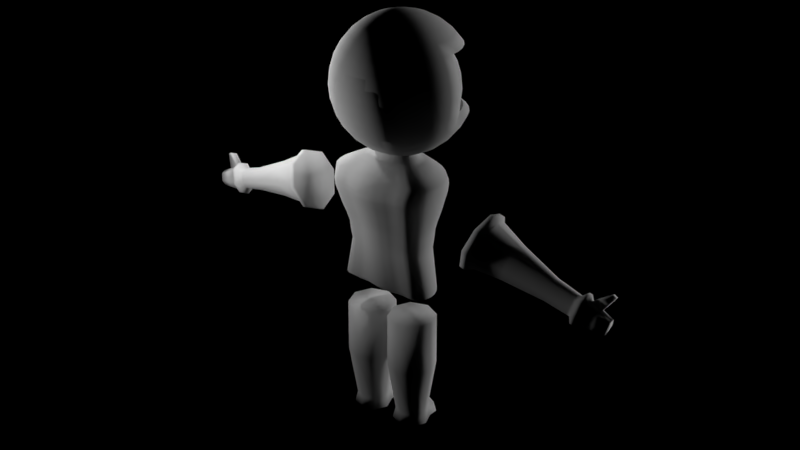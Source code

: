# Source: doge2.blend  (saved by Blender 2.79.0; exported with 4.5.12 LTS)
import bpy
from mathutils import Matrix  # noqa: F401  (used for matrix-valued properties, if any)

bpy.ops.wm.read_factory_settings(use_empty=True)
scene = bpy.context.scene
scene.name = 'Scene'

# ---- collections
col_collection_1 = bpy.data.collections.new('Collection 1'); scene.collection.children.link(col_collection_1)

# ---- lights
light_point_001 = bpy.data.lights.new('Point.001', 'POINT')
light_point_001.transmission_factor = 0.0
light_point_001.energy = 100.0
light_point_001.shadow_buffer_clip_start = 0.5
light_point_001.shadow_soft_size = 0.1
light_point_001.shadow_maximum_resolution = 0.006
light_point_001.use_absolute_resolution = True
light_point = bpy.data.lights.new('Point', 'POINT')
light_point.transmission_factor = 0.0
light_point.energy = 100.0
light_point.shadow_buffer_clip_start = 0.5
light_point.shadow_soft_size = 0.1
light_point.shadow_maximum_resolution = 0.006
light_point.use_absolute_resolution = True
light_sun = bpy.data.lights.new('Sun', 'SUN')
light_sun.transmission_factor = 0.0
light_sun.angle = 0.1993
light_sun.energy = 1.0
light_sun.shadow_buffer_clip_start = 0.5
light_sun.shadow_soft_size = 0.1
light_sun.shadow_cascade_max_distance = 1000.0

# ---- meshes
me_sphere_002 = bpy.data.meshes.new('Sphere.002')
me_sphere_002.from_pydata([(2.387e-08, -2.968e-07, -0.7429), (0.02827, 0.1421, 0.7286), (0.05546, 0.2788, 0.6863), (0.08052, 0.4048, 0.6177), (0.1025, 0.5152, 0.5253), (0.1205, 0.6058, 0.4127), (0.1339, 0.6731, 0.2843), (0.1421, 0.7146, 0.1449), (0.1449, 0.7286, 5.559e-08), (0.1421, 0.7146, -0.1449), (0.1339, 0.6731, -0.2843), (0.1205, 0.6058, -0.4127), (0.1025, 0.5152, -0.5253), (0.08052, 0.4048, -0.6177), (0.05546, 0.2788, -0.6863), (0.02827, 0.1421, -0.7286), (0.05546, 0.1339, 0.7286), (0.1088, 0.2626, 0.6863), (0.1579, 0.3813, 0.6177), (0.201, 0.4853, 0.5253), (0.2364, 0.5707, 0.4127), (0.2626, 0.6341, 0.2843), (0.2788, 0.6731, 0.1449), (0.2843, 0.6863, 5.559e-08), (0.2788, 0.6731, -0.1449), (0.2626, 0.6341, -0.2843), (0.2364, 0.5707, -0.4127), (0.201, 0.4853, -0.5253), (0.1579, 0.3813, -0.6177), (0.1088, 0.2626, -0.6863), (0.05546, 0.1339, -0.7286), (0.08052, 0.1205, 0.7286), (0.1579, 0.2364, 0.6863), (0.2293, 0.3432, 0.6177), (0.2918, 0.4368, 0.5253), (0.3432, 0.5136, 0.4127), (0.3813, 0.5707, 0.2843), (0.4048, 0.6058, 0.1449), (0.4127, 0.6177, 5.559e-08), (0.4048, 0.6058, -0.1449), (0.3813, 0.5707, -0.2843), (0.3432, 0.5136, -0.4127), (0.2918, 0.4368, -0.5253), (0.2293, 0.3432, -0.6177), (0.1579, 0.2364, -0.6863), (0.08052, 0.1205, -0.7286), (0.1025, 0.1025, 0.7286), (0.201, 0.201, 0.6863), (0.2918, 0.2918, 0.6177), (0.3714, 0.3714, 0.5253), (0.4368, 0.4368, 0.4127), (0.4853, 0.4853, 0.2843), (0.5152, 0.5152, 0.1449), (0.5253, 0.5253, 5.559e-08), (0.5152, 0.5152, -0.1449), (0.4853, 0.4853, -0.2843), (0.4368, 0.4368, -0.4127), (0.3714, 0.3714, -0.5253), (0.2918, 0.2918, -0.6177), (0.201, 0.201, -0.6863), (0.1025, 0.1025, -0.7286), (0.1205, 0.08052, 0.7286), (0.2364, 0.1579, 0.6863), (0.3432, 0.2293, 0.6177), (0.4368, 0.2918, 0.5253), (0.5136, 0.3432, 0.4127), (0.5707, 0.3813, 0.2843), (0.6058, 0.4048, 0.1449), (0.6177, 0.4127, 5.559e-08), (0.6058, 0.4048, -0.1449), (0.5707, 0.3813, -0.2843), (0.5136, 0.3432, -0.4127), (0.4368, 0.2918, -0.5253), (0.3432, 0.2293, -0.6177), (0.2364, 0.1579, -0.6863), (0.1205, 0.08052, -0.7286), (0.1339, 0.05546, 0.7286), (0.2626, 0.1088, 0.6863), (0.3813, 0.1579, 0.6177), (0.4853, 0.201, 0.5253), (0.5707, 0.2364, 0.4127), (0.6341, 0.2626, 0.2843), (0.6731, 0.2788, 0.1449), (0.6863, 0.2843, 5.559e-08), (0.6731, 0.2788, -0.1449), (0.6341, 0.2626, -0.2843), (0.5707, 0.2364, -0.4127), (0.4853, 0.201, -0.5253), (0.3813, 0.1579, -0.6177), (0.2626, 0.1088, -0.6863), (0.1339, 0.05546, -0.7286), (0.1421, 0.02827, 0.7286), (0.2788, 0.05546, 0.6863), (0.4048, 0.08052, 0.6177), (0.5152, 0.1025, 0.5253), (0.6058, 0.1205, 0.4127), (0.6731, 0.1339, 0.2843), (0.7146, 0.1421, 0.1449), (0.7286, 0.1449, 5.559e-08), (0.7146, 0.1421, -0.1449), (0.6731, 0.1339, -0.2843), (0.6058, 0.1205, -0.4127), (0.5152, 0.1025, -0.5253), (0.4048, 0.08052, -0.6177), (0.2788, 0.05546, -0.6863), (0.1421, 0.02827, -0.7286), (0.1449, -2.974e-07, 0.7286), (0.2843, -2.918e-07, 0.6863), (0.4127, -2.863e-07, 0.6177), (0.5253, -2.918e-07, 0.5253), (0.6177, -3.029e-07, 0.4127), (0.6863, -2.586e-07, 0.2843), (0.7286, -3.472e-07, 0.1449), (0.7429, -3.361e-07, 5.559e-08), (0.7286, -3.472e-07, -0.1449), (0.6863, -2.254e-07, -0.2843), (0.6177, -3.029e-07, -0.4127), (0.5253, -2.918e-07, -0.5253), (0.4127, -3.084e-07, -0.6177), (0.2843, -2.808e-07, -0.6863), (0.1449, -2.835e-07, -0.7286), (0.1421, -0.02827, 0.7286), (0.2788, -0.05546, 0.6863), (0.4048, -0.08052, 0.6177), (0.5152, -0.1025, 0.5253), (0.6058, -0.1205, 0.4127), (0.6731, -0.1339, 0.2843), (0.7146, -0.1421, 0.1449), (0.7286, -0.1449, 5.559e-08), (0.7146, -0.1421, -0.1449), (0.6731, -0.1339, -0.2843), (0.6058, -0.1205, -0.4127), (0.5152, -0.1025, -0.5253), (0.4048, -0.08052, -0.6177), (0.2788, -0.05546, -0.6863), (0.1421, -0.02827, -0.7286), (0.1339, -0.05546, 0.7286), (0.2626, -0.1088, 0.6863), (0.3813, -0.1579, 0.6177), (0.4853, -0.201, 0.5253), (0.5707, -0.2364, 0.4127), (0.6341, -0.2626, 0.2843), (0.6731, -0.2788, 0.1449), (0.6863, -0.2843, 5.559e-08), (0.6731, -0.2788, -0.1449), (0.6341, -0.2626, -0.2843), (0.5707, -0.2364, -0.4127), (0.4853, -0.201, -0.5253), (0.3813, -0.1579, -0.6177), (0.2626, -0.1088, -0.6863), (0.1339, -0.05546, -0.7286), (0.1205, -0.08052, 0.7286), (0.2364, -0.1579, 0.6863), (0.3432, -0.2293, 0.6177), (0.4368, -0.2918, 0.5253), (0.5136, -0.3432, 0.4127), (0.5707, -0.3813, 0.2843), (0.6058, -0.4048, 0.1449), (0.6177, -0.4127, 5.559e-08), (0.6058, -0.4048, -0.1449), (0.5707, -0.3813, -0.2843), (0.5136, -0.3432, -0.4127), (0.4368, -0.2918, -0.5253), (0.3432, -0.2293, -0.6177), (0.2364, -0.1579, -0.6863), (0.1205, -0.08052, -0.7286), (0.1025, -0.1025, 0.7286), (0.201, -0.201, 0.6863), (0.2918, -0.2918, 0.6177), (0.3714, -0.3714, 0.5253), (0.4368, -0.4368, 0.4127), (0.4853, -0.4853, 0.2843), (0.5152, -0.5152, 0.1449), (0.5253, -0.5253, 5.559e-08), (0.5152, -0.5152, -0.1449), (0.4853, -0.4853, -0.2843), (0.4368, -0.4368, -0.4127), (0.3714, -0.3714, -0.5253), (0.2918, -0.2918, -0.6177), (0.201, -0.201, -0.6863), (0.1025, -0.1025, -0.7286), (0.08052, -0.1205, 0.7286), (0.1579, -0.2364, 0.6863), (0.2293, -0.3432, 0.6177), (0.2918, -0.4368, 0.5253), (0.3432, -0.5136, 0.4127), (0.3813, -0.5707, 0.2843), (0.4048, -0.6058, 0.1449), (0.4127, -0.6177, 5.559e-08), (0.4048, -0.6058, -0.1449), (0.3813, -0.5707, -0.2843), (0.3432, -0.5136, -0.4127), (0.2918, -0.4368, -0.5253), (0.2293, -0.3432, -0.6177), (0.1579, -0.2364, -0.6863), (0.08052, -0.1205, -0.7286), (0.05546, -0.1339, 0.7286), (0.1088, -0.2626, 0.6863), (0.1579, -0.3813, 0.6177), (0.201, -0.4853, 0.5253), (0.2364, -0.5707, 0.4127), (0.2626, -0.6341, 0.2843), (0.2788, -0.6731, 0.1449), (0.2843, -0.6863, 5.559e-08), (0.2788, -0.6731, -0.1449), (0.2626, -0.6341, -0.2843), (0.2364, -0.5707, -0.4127), (0.201, -0.4853, -0.5253), (0.1579, -0.3813, -0.6177), (0.1088, -0.2626, -0.6863), (0.05546, -0.1339, -0.7286), (0.02827, -0.1421, 0.7286), (0.05546, -0.2788, 0.6863), (0.08052, -0.4048, 0.6177), (0.1025, -0.5152, 0.5253), (0.1205, -0.6058, 0.4127), (0.1339, -0.6731, 0.2843), (0.1421, -0.7146, 0.1449), (0.1449, -0.7286, 5.559e-08), (0.1421, -0.7146, -0.1449), (0.1339, -0.6731, -0.2843), (0.1205, -0.6058, -0.4127), (0.1025, -0.5152, -0.5253), (0.08052, -0.4048, -0.6177), (0.05546, -0.2788, -0.6863), (0.02827, -0.1421, -0.7286), (1.851e-08, -0.1449, 0.7286), (5.449e-08, -0.2843, 0.6863), (4.342e-08, -0.4127, 0.6177), (4.676e-09, -0.5253, 0.5253), (-3.96e-08, -0.6177, 0.4127), (7.109e-08, -0.6863, 0.2843), (-3.96e-08, -0.7286, 0.1449), (-5.067e-08, -0.7429, 5.559e-08), (-3.96e-08, -0.7286, -0.1449), (7.109e-08, -0.6863, -0.2843), (-3.96e-08, -0.6177, -0.4127), (4.676e-09, -0.5253, -0.5253), (1.575e-08, -0.4127, -0.6177), (2.682e-08, -0.2843, -0.6863), (2.682e-08, -0.1449, -0.7286), (-0.02827, -0.1421, 0.7286), (-0.05546, -0.2788, 0.6863), (-0.08052, -0.4048, 0.6177), (-0.1025, -0.5152, 0.5253), (-0.1205, -0.6058, 0.4127), (-0.1339, -0.6731, 0.2843), (-0.1421, -0.7146, 0.1449), (-0.1449, -0.7286, 5.559e-08), (-0.1421, -0.7146, -0.1449), (-0.1339, -0.6731, -0.2843), (-0.1205, -0.6058, -0.4127), (-0.1025, -0.5152, -0.5253), (-0.08052, -0.4048, -0.6177), (-0.05546, -0.2788, -0.6863), (-0.02827, -0.1421, -0.7286), (-6.876e-08, -5.204e-07, 0.7429), (-0.05546, -0.1339, 0.7286), (-0.1088, -0.2626, 0.6863), (-0.1579, -0.3813, 0.6177), (-0.201, -0.4853, 0.5253), (-0.2364, -0.5707, 0.4127), (-0.2626, -0.6341, 0.2843), (-0.2788, -0.6731, 0.1449), (-0.2843, -0.6863, 5.559e-08), (-0.2788, -0.6731, -0.1449), (-0.2626, -0.6341, -0.2843), (-0.2364, -0.5707, -0.4127), (-0.201, -0.4853, -0.5253), (-0.1579, -0.3813, -0.6177), (-0.1088, -0.2626, -0.6863), (-0.05546, -0.1339, -0.7286), (-0.08052, -0.1205, 0.7286), (-0.1579, -0.2364, 0.6863), (-0.2293, -0.3432, 0.6177), (-0.2918, -0.4368, 0.5253), (-0.3432, -0.5136, 0.4127), (-0.3813, -0.5707, 0.2843), (-0.4048, -0.6058, 0.1449), (-0.4127, -0.6177, 5.559e-08), (-0.4048, -0.6058, -0.1449), (-0.3813, -0.5707, -0.2843), (-0.3432, -0.5136, -0.4127), (-0.2918, -0.4368, -0.5253), (-0.2293, -0.3432, -0.6177), (-0.1579, -0.2364, -0.6863), (-0.08052, -0.1205, -0.7286), (-0.1025, -0.1025, 0.7286), (-0.201, -0.201, 0.6863), (-0.2918, -0.2918, 0.6177), (-0.3714, -0.3714, 0.5253), (-0.4368, -0.4368, 0.4127), (-0.4853, -0.4853, 0.2843), (-0.5152, -0.5152, 0.1449), (-0.5253, -0.5253, 5.559e-08), (-0.5152, -0.5152, -0.1449), (-0.4853, -0.4853, -0.2843), (-0.4368, -0.4368, -0.4127), (-0.3714, -0.3714, -0.5253), (-0.2918, -0.2918, -0.6177), (-0.201, -0.201, -0.6863), (-0.1025, -0.1025, -0.7286), (-0.1205, -0.08052, 0.7286), (-0.2364, -0.1579, 0.6863), (-0.3432, -0.2293, 0.6177), (-0.4368, -0.2918, 0.5253), (-0.5136, -0.3432, 0.4127), (-0.5707, -0.3813, 0.2843), (-0.6058, -0.4048, 0.1449), (-0.6177, -0.4127, 5.559e-08), (-0.6058, -0.4048, -0.1449), (-0.5707, -0.3813, -0.2843), (-0.5136, -0.3432, -0.4127), (-0.4368, -0.2918, -0.5253), (-0.3432, -0.2293, -0.6177), (-0.2364, -0.1579, -0.6863), (-0.1205, -0.08052, -0.7286), (-0.1339, -0.05546, 0.7286), (-0.2626, -0.1088, 0.6863), (-0.3813, -0.1579, 0.6177), (-0.4853, -0.201, 0.5253), (-0.5707, -0.2364, 0.4127), (-0.6341, -0.2626, 0.2843), (-0.6731, -0.2788, 0.1449), (-0.6863, -0.2843, 5.559e-08), (-0.6731, -0.2788, -0.1449), (-0.6341, -0.2626, -0.2843), (-0.5707, -0.2364, -0.4127), (-0.4853, -0.201, -0.5253), (-0.3813, -0.1579, -0.6177), (-0.2626, -0.1088, -0.6863), (-0.1339, -0.05546, -0.7286), (-0.1421, -0.02827, 0.7286), (-0.2788, -0.05546, 0.6863), (-0.4048, -0.08052, 0.6177), (-0.5152, -0.1025, 0.5253), (-0.6058, -0.1205, 0.4127), (-0.6731, -0.1339, 0.2843), (-0.7146, -0.1421, 0.1449), (-0.7286, -0.1449, 5.559e-08), (-0.7146, -0.1421, -0.1449), (-0.6731, -0.1339, -0.2843), (-0.6058, -0.1205, -0.4127), (-0.5152, -0.1025, -0.5253), (-0.4048, -0.08052, -0.6177), (-0.2788, -0.05546, -0.6863), (-0.1421, -0.02827, -0.7286), (-0.1449, -2.863e-07, 0.7286), (-0.2843, -2.642e-07, 0.6863), (-0.4127, -2.642e-07, 0.6177), (-0.5253, -1.922e-07, 0.5253), (-0.6177, -1.59e-07, 0.4127), (-0.6863, -2.918e-07, 0.2843), (-0.7286, -1.258e-07, 0.1449), (-0.7429, -1.59e-07, 5.559e-08), (-0.7286, -1.258e-07, -0.1449), (-0.6863, -2.918e-07, -0.2843), (-0.6177, -1.59e-07, -0.4127), (-0.5253, -1.922e-07, -0.5253), (-0.4127, -2.476e-07, -0.6177), (-0.2843, -2.42e-07, -0.6863), (-0.1449, -2.891e-07, -0.7286), (-0.1421, 0.02827, 0.7286), (-0.2788, 0.05546, 0.6863), (-0.4048, 0.08052, 0.6177), (-0.5152, 0.1025, 0.5253), (-0.6058, 0.1205, 0.4127), (-0.6731, 0.1339, 0.2843), (-0.7146, 0.1421, 0.1449), (-0.7286, 0.1449, 5.559e-08), (-0.7146, 0.1421, -0.1449), (-0.6731, 0.1339, -0.2843), (-0.6058, 0.1205, -0.4127), (-0.5152, 0.1025, -0.5253), (-0.4048, 0.08052, -0.6177), (-0.2788, 0.05546, -0.6863), (-0.1421, 0.02827, -0.7286), (-0.1339, 0.05546, 0.7286), (-0.2626, 0.1088, 0.6863), (-0.3813, 0.1579, 0.6177), (-0.4853, 0.201, 0.5253), (-0.5707, 0.2364, 0.4127), (-0.6341, 0.2626, 0.2843), (-0.6731, 0.2788, 0.1449), (-0.6863, 0.2843, 5.559e-08), (-0.6731, 0.2788, -0.1449), (-0.6341, 0.2626, -0.2843), (-0.5707, 0.2364, -0.4127), (-0.4853, 0.201, -0.5253), (-0.3813, 0.1579, -0.6177), (-0.2626, 0.1088, -0.6863), (-0.1339, 0.05546, -0.7286), (-0.1205, 0.08052, 0.7286), (-0.2364, 0.1579, 0.6863), (-0.3432, 0.2293, 0.6177), (-0.4368, 0.2918, 0.5253), (-0.5136, 0.3432, 0.4127), (-0.5707, 0.3813, 0.2843), (-0.6058, 0.4048, 0.1449), (-0.6177, 0.4127, 5.559e-08), (-0.6058, 0.4048, -0.1449), (-0.5707, 0.3813, -0.2843), (-0.5136, 0.3432, -0.4127), (-0.4368, 0.2918, -0.5253), (-0.3432, 0.2293, -0.6177), (-0.2364, 0.1579, -0.6863), (-0.1205, 0.08052, -0.7286), (-0.1025, 0.1025, 0.7286), (-0.201, 0.201, 0.6863), (-0.2918, 0.2918, 0.6177), (-0.3714, 0.3714, 0.5253), (-0.4368, 0.4368, 0.4127), (-0.4853, 0.4853, 0.2843), (-0.5152, 0.5152, 0.1449), (-0.5253, 0.5253, 5.559e-08), (-0.5152, 0.5152, -0.1449), (-0.4853, 0.4853, -0.2843), (-0.4368, 0.4368, -0.4127), (-0.3714, 0.3714, -0.5253), (-0.2918, 0.2918, -0.6177), (-0.201, 0.201, -0.6863), (-0.1025, 0.1025, -0.7286), (-0.08052, 0.1205, 0.7286), (-0.1579, 0.2364, 0.6863), (-0.2293, 0.3432, 0.6177), (-0.2918, 0.4368, 0.5253), (-0.3432, 0.5136, 0.4127), (-0.3813, 0.5707, 0.2843), (-0.4048, 0.6058, 0.1449), (-0.4127, 0.6177, 5.559e-08), (-0.4048, 0.6058, -0.1449), (-0.3813, 0.5707, -0.2843), (-0.3432, 0.5136, -0.4127), (-0.2918, 0.4368, -0.5253), (-0.2293, 0.3432, -0.6177), (-0.1579, 0.2364, -0.6863), (-0.08052, 0.1205, -0.7286), (-0.05546, 0.1339, 0.7286), (-0.1088, 0.2626, 0.6863), (-0.1579, 0.3813, 0.6177), (-0.201, 0.4853, 0.5253), (-0.2364, 0.5707, 0.4127), (-0.2626, 0.6341, 0.2843), (-0.2788, 0.6731, 0.1449), (-0.2843, 0.6863, 5.559e-08), (-0.2788, 0.6731, -0.1449), (-0.2626, 0.6341, -0.2843), (-0.2364, 0.5707, -0.4127), (-0.201, 0.4853, -0.5253), (-0.1579, 0.3813, -0.6177), (-0.1088, 0.2626, -0.6863), (-0.05546, 0.1339, -0.7286), (-0.02827, 0.1421, 0.7286), (-0.05546, 0.2788, 0.6863), (-0.08052, 0.4048, 0.6177), (-0.1025, 0.5152, 0.5253), (-0.1205, 0.6058, 0.4127), (-0.1339, 0.6731, 0.2843), (-0.1421, 0.7146, 0.1449), (-0.1449, 0.7286, 5.559e-08), (-0.1421, 0.7146, -0.1449), (-0.1339, 0.6731, -0.2843), (-0.1205, 0.6058, -0.4127), (-0.1025, 0.5152, -0.5253), (-0.08052, 0.4048, -0.6177), (-0.05546, 0.2788, -0.6863), (-0.02827, 0.1421, -0.7286), (5.172e-08, 0.1449, 0.7286), (8.216e-08, 0.2843, 0.6863), (1.043e-07, 0.4127, 0.6177), (1.375e-07, 0.5253, 0.5253), (2.261e-07, 0.6177, 0.4127), (7.109e-08, 0.6863, 0.2843), (2.15e-07, 0.7286, 0.1449), (2.261e-07, 0.7429, 5.559e-08), (2.15e-07, 0.7286, -0.1449), (7.109e-08, 0.6863, -0.2843), (2.261e-07, 0.6177, -0.4127), (1.375e-07, 0.5253, -0.5253), (1.154e-07, 0.4127, -0.6177), (8.216e-08, 0.2843, -0.6863), (3.512e-08, 0.1449, -0.7286)], [], [(481, 480, 14, 15), (474, 473, 7, 8), (467, 256, 1), (0, 481, 15), (475, 474, 8, 9), (468, 467, 1, 2), (476, 475, 9, 10), (469, 468, 2, 3), (477, 476, 10, 11), (470, 469, 3, 4), (478, 477, 11, 12), (471, 470, 4, 5), (479, 478, 12, 13), (472, 471, 5, 6), (480, 479, 13, 14), (473, 472, 6, 7), (6, 5, 20, 21), (14, 13, 28, 29), (7, 6, 21, 22), (15, 14, 29, 30), (8, 7, 22, 23), (1, 256, 16), (0, 15, 30), (9, 8, 23, 24), (2, 1, 16, 17), (10, 9, 24, 25), (3, 2, 17, 18), (11, 10, 25, 26), (4, 3, 18, 19), (12, 11, 26, 27), (5, 4, 19, 20), (13, 12, 27, 28), (25, 24, 39, 40), (18, 17, 32, 33), (26, 25, 40, 41), (19, 18, 33, 34), (27, 26, 41, 42), (20, 19, 34, 35), (28, 27, 42, 43), (21, 20, 35, 36), (29, 28, 43, 44), (22, 21, 36, 37), (30, 29, 44, 45), (23, 22, 37, 38), (16, 256, 31), (0, 30, 45), (24, 23, 38, 39), (17, 16, 31, 32), (44, 43, 58, 59), (37, 36, 51, 52), (45, 44, 59, 60), (38, 37, 52, 53), (31, 256, 46), (0, 45, 60), (39, 38, 53, 54), (32, 31, 46, 47), (40, 39, 54, 55), (33, 32, 47, 48), (41, 40, 55, 56), (34, 33, 48, 49), (42, 41, 56, 57), (35, 34, 49, 50), (43, 42, 57, 58), (36, 35, 50, 51), (56, 55, 70, 71), (49, 48, 63, 64), (57, 56, 71, 72), (50, 49, 64, 65), (58, 57, 72, 73), (51, 50, 65, 66), (59, 58, 73, 74), (52, 51, 66, 67), (60, 59, 74, 75), (53, 52, 67, 68), (46, 256, 61), (0, 60, 75), (54, 53, 68, 69), (47, 46, 61, 62), (55, 54, 69, 70), (48, 47, 62, 63), (75, 74, 89, 90), (68, 67, 82, 83), (61, 256, 76), (0, 75, 90), (69, 68, 83, 84), (62, 61, 76, 77), (70, 69, 84, 85), (63, 62, 77, 78), (71, 70, 85, 86), (64, 63, 78, 79), (72, 71, 86, 87), (65, 64, 79, 80), (73, 72, 87, 88), (66, 65, 80, 81), (74, 73, 88, 89), (67, 66, 81, 82), (79, 78, 93, 94), (87, 86, 101, 102), (80, 79, 94, 95), (88, 87, 102, 103), (81, 80, 95, 96), (89, 88, 103, 104), (82, 81, 96, 97), (90, 89, 104, 105), (83, 82, 97, 98), (76, 256, 91), (0, 90, 105), (84, 83, 98, 99), (77, 76, 91, 92), (85, 84, 99, 100), (78, 77, 92, 93), (86, 85, 100, 101), (98, 97, 112, 113), (91, 256, 106), (0, 105, 120), (99, 98, 113, 114), (92, 91, 106, 107), (100, 99, 114, 115), (93, 92, 107, 108), (101, 100, 115, 116), (94, 93, 108, 109), (102, 101, 116, 117), (95, 94, 109, 110), (103, 102, 117, 118), (96, 95, 110, 111), (104, 103, 118, 119), (97, 96, 111, 112), (105, 104, 119, 120), (117, 116, 131, 132), (110, 109, 124, 125), (118, 117, 132, 133), (111, 110, 125, 126), (119, 118, 133, 134), (112, 111, 126, 127), (120, 119, 134, 135), (113, 112, 127, 128), (106, 256, 121), (0, 120, 135), (114, 113, 128, 129), (107, 106, 121, 122), (115, 114, 129, 130), (108, 107, 122, 123), (116, 115, 130, 131), (109, 108, 123, 124), (121, 256, 136), (0, 135, 150), (129, 128, 143, 144), (122, 121, 136, 137), (130, 129, 144, 145), (123, 122, 137, 138), (131, 130, 145, 146), (124, 123, 138, 139), (132, 131, 146, 147), (125, 124, 139, 140), (133, 132, 147, 148), (126, 125, 140, 141), (134, 133, 148, 149), (127, 126, 141, 142), (135, 134, 149, 150), (128, 127, 142, 143), (140, 139, 154, 155), (148, 147, 162, 163), (141, 140, 155, 156), (149, 148, 163, 164), (142, 141, 156, 157), (150, 149, 164, 165), (143, 142, 157, 158), (136, 256, 151), (0, 150, 165), (144, 143, 158, 159), (137, 136, 151, 152), (145, 144, 159, 160), (138, 137, 152, 153), (146, 145, 160, 161), (139, 138, 153, 154), (147, 146, 161, 162), (159, 158, 173, 174), (152, 151, 166, 167), (160, 159, 174, 175), (153, 152, 167, 168), (161, 160, 175, 176), (154, 153, 168, 169), (162, 161, 176, 177), (155, 154, 169, 170), (163, 162, 177, 178), (156, 155, 170, 171), (164, 163, 178, 179), (157, 156, 171, 172), (165, 164, 179, 180), (158, 157, 172, 173), (151, 256, 166), (0, 165, 180), (178, 177, 192, 193), (171, 170, 185, 186), (179, 178, 193, 194), (172, 171, 186, 187), (180, 179, 194, 195), (173, 172, 187, 188), (166, 256, 181), (0, 180, 195), (174, 173, 188, 189), (167, 166, 181, 182), (175, 174, 189, 190), (168, 167, 182, 183), (176, 175, 190, 191), (169, 168, 183, 184), (177, 176, 191, 192), (170, 169, 184, 185), (190, 189, 204, 205), (183, 182, 197, 198), (191, 190, 205, 206), (184, 183, 198, 199), (192, 191, 206, 207), (185, 184, 199, 200), (193, 192, 207, 208), (186, 185, 200, 201), (194, 193, 208, 209), (187, 186, 201, 202), (195, 194, 209, 210), (188, 187, 202, 203), (181, 256, 196), (0, 195, 210), (189, 188, 203, 204), (182, 181, 196, 197), (209, 208, 223, 224), (202, 201, 216, 217), (210, 209, 224, 225), (203, 202, 217, 218), (196, 256, 211), (0, 210, 225), (204, 203, 218, 219), (197, 196, 211, 212), (205, 204, 219, 220), (198, 197, 212, 213), (206, 205, 220, 221), (199, 198, 213, 214), (207, 206, 221, 222), (200, 199, 214, 215), (208, 207, 222, 223), (201, 200, 215, 216), (213, 212, 227, 228), (221, 220, 235, 236), (214, 213, 228, 229), (222, 221, 236, 237), (215, 214, 229, 230), (223, 222, 237, 238), (216, 215, 230, 231), (224, 223, 238, 239), (217, 216, 231, 232), (225, 224, 239, 240), (218, 217, 232, 233), (211, 256, 226), (0, 225, 240), (219, 218, 233, 234), (212, 211, 226, 227), (220, 219, 234, 235), (232, 231, 246, 247), (240, 239, 254, 255), (233, 232, 247, 248), (226, 256, 241), (0, 240, 255), (234, 233, 248, 249), (227, 226, 241, 242), (235, 234, 249, 250), (228, 227, 242, 243), (236, 235, 250, 251), (229, 228, 243, 244), (237, 236, 251, 252), (230, 229, 244, 245), (238, 237, 252, 253), (231, 230, 245, 246), (239, 238, 253, 254), (251, 250, 266, 267), (244, 243, 259, 260), (252, 251, 267, 268), (245, 244, 260, 261), (253, 252, 268, 269), (246, 245, 261, 262), (254, 253, 269, 270), (247, 246, 262, 263), (255, 254, 270, 271), (248, 247, 263, 264), (241, 256, 257), (0, 255, 271), (249, 248, 264, 265), (242, 241, 257, 258), (250, 249, 265, 266), (243, 242, 258, 259), (271, 270, 285, 286), (264, 263, 278, 279), (257, 256, 272), (0, 271, 286), (265, 264, 279, 280), (258, 257, 272, 273), (266, 265, 280, 281), (259, 258, 273, 274), (267, 266, 281, 282), (260, 259, 274, 275), (268, 267, 282, 283), (261, 260, 275, 276), (269, 268, 283, 284), (262, 261, 276, 277), (270, 269, 284, 285), (263, 262, 277, 278), (275, 274, 289, 290), (283, 282, 297, 298), (276, 275, 290, 291), (284, 283, 298, 299), (277, 276, 291, 292), (285, 284, 299, 300), (278, 277, 292, 293), (286, 285, 300, 301), (279, 278, 293, 294), (272, 256, 287), (0, 286, 301), (280, 279, 294, 295), (273, 272, 287, 288), (281, 280, 295, 296), (274, 273, 288, 289), (282, 281, 296, 297), (294, 293, 308, 309), (287, 256, 302), (0, 301, 316), (295, 294, 309, 310), (288, 287, 302, 303), (296, 295, 310, 311), (289, 288, 303, 304), (297, 296, 311, 312), (290, 289, 304, 305), (298, 297, 312, 313), (291, 290, 305, 306), (299, 298, 313, 314), (292, 291, 306, 307), (300, 299, 314, 315), (293, 292, 307, 308), (301, 300, 315, 316), (313, 312, 327, 328), (306, 305, 320, 321), (314, 313, 328, 329), (307, 306, 321, 322), (315, 314, 329, 330), (308, 307, 322, 323), (316, 315, 330, 331), (309, 308, 323, 324), (302, 256, 317), (0, 316, 331), (310, 309, 324, 325), (303, 302, 317, 318), (311, 310, 325, 326), (304, 303, 318, 319), (312, 311, 326, 327), (305, 304, 319, 320), (0, 331, 346), (325, 324, 339, 340), (318, 317, 332, 333), (326, 325, 340, 341), (319, 318, 333, 334), (327, 326, 341, 342), (320, 319, 334, 335), (328, 327, 342, 343), (321, 320, 335, 336), (329, 328, 343, 344), (322, 321, 336, 337), (330, 329, 344, 345), (323, 322, 337, 338), (331, 330, 345, 346), (324, 323, 338, 339), (317, 256, 332), (344, 343, 358, 359), (337, 336, 351, 352), (345, 344, 359, 360), (338, 337, 352, 353), (346, 345, 360, 361), (339, 338, 353, 354), (332, 256, 347), (0, 346, 361), (340, 339, 354, 355), (333, 332, 347, 348), (341, 340, 355, 356), (334, 333, 348, 349), (342, 341, 356, 357), (335, 334, 349, 350), (343, 342, 357, 358), (336, 335, 350, 351), (348, 347, 362, 363), (356, 355, 370, 371), (349, 348, 363, 364), (357, 356, 371, 372), (350, 349, 364, 365), (358, 357, 372, 373), (351, 350, 365, 366), (359, 358, 373, 374), (352, 351, 366, 367), (360, 359, 374, 375), (353, 352, 367, 368), (361, 360, 375, 376), (354, 353, 368, 369), (347, 256, 362), (0, 361, 376), (355, 354, 369, 370), (367, 366, 381, 382), (375, 374, 389, 390), (368, 367, 382, 383), (376, 375, 390, 391), (369, 368, 383, 384), (362, 256, 377), (0, 376, 391), (370, 369, 384, 385), (363, 362, 377, 378), (371, 370, 385, 386), (364, 363, 378, 379), (372, 371, 386, 387), (365, 364, 379, 380), (373, 372, 387, 388), (366, 365, 380, 381), (374, 373, 388, 389), (386, 385, 400, 401), (379, 378, 393, 394), (387, 386, 401, 402), (380, 379, 394, 395), (388, 387, 402, 403), (381, 380, 395, 396), (389, 388, 403, 404), (382, 381, 396, 397), (390, 389, 404, 405), (383, 382, 397, 398), (391, 390, 405, 406), (384, 383, 398, 399), (377, 256, 392), (0, 391, 406), (385, 384, 399, 400), (378, 377, 392, 393), (405, 404, 419, 420), (398, 397, 412, 413), (406, 405, 420, 421), (399, 398, 413, 414), (392, 256, 407), (0, 406, 421), (400, 399, 414, 415), (393, 392, 407, 408), (401, 400, 415, 416), (394, 393, 408, 409), (402, 401, 416, 417), (395, 394, 409, 410), (403, 402, 417, 418), (396, 395, 410, 411), (404, 403, 418, 419), (397, 396, 411, 412), (409, 408, 423, 424), (417, 416, 431, 432), (410, 409, 424, 425), (418, 417, 432, 433), (411, 410, 425, 426), (419, 418, 433, 434), (412, 411, 426, 427), (420, 419, 434, 435), (413, 412, 427, 428), (421, 420, 435, 436), (414, 413, 428, 429), (407, 256, 422), (0, 421, 436), (415, 414, 429, 430), (408, 407, 422, 423), (416, 415, 430, 431), (428, 427, 442, 443), (436, 435, 450, 451), (429, 428, 443, 444), (422, 256, 437), (0, 436, 451), (430, 429, 444, 445), (423, 422, 437, 438), (431, 430, 445, 446), (424, 423, 438, 439), (432, 431, 446, 447), (425, 424, 439, 440), (433, 432, 447, 448), (426, 425, 440, 441), (434, 433, 448, 449), (427, 426, 441, 442), (435, 434, 449, 450), (447, 446, 461, 462), (440, 439, 454, 455), (448, 447, 462, 463), (441, 440, 455, 456), (449, 448, 463, 464), (442, 441, 456, 457), (450, 449, 464, 465), (443, 442, 457, 458), (451, 450, 465, 466), (444, 443, 458, 459), (437, 256, 452), (0, 451, 466), (445, 444, 459, 460), (438, 437, 452, 453), (446, 445, 460, 461), (439, 438, 453, 454), (466, 465, 480, 481), (459, 458, 473, 474), (452, 256, 467), (0, 466, 481), (460, 459, 474, 475), (453, 452, 467, 468), (461, 460, 475, 476), (454, 453, 468, 469), (462, 461, 476, 477), (455, 454, 469, 470), (463, 462, 477, 478), (456, 455, 470, 471), (464, 463, 478, 479), (457, 456, 471, 472), (465, 464, 479, 480), (458, 457, 472, 473)])
me_sphere_002.polygons.foreach_set('use_smooth', [True] * 512)
me_sphere_002.use_remesh_preserve_volume = False
me_sphere_002.use_remesh_preserve_attributes = False
me_sphere_002.use_mirror_vertex_groups = False
me_sphere_002.update()
me_sphere_001 = bpy.data.meshes.new('Sphere.001')
me_sphere_001.from_pydata([(5.714e-09, 0.2071, -1.074), (-0.06868, 0.2596, 0.8872), (0.0791, 0.3848, 0.7391), (0.1362, 0.5541, 0.592), (0.1368, 0.6599, 0.4458), (0.1365, 0.6588, 0.3397), (0.1284, 0.6194, 0.2471), (0.1205, 0.5816, 0.1197), (0.1119, 0.5399, -0.0145), (0.1054, 0.5087, -0.1405), (0.1032, 0.4982, -0.2614), (0.09968, 0.481, -0.3898), (0.1216, 0.4497, -0.8822), (0.09551, 0.4037, -0.9677), (0.06579, 0.3602, -1.028), (0.03354, 0.3013, -1.063), (6.953e-08, 0.335, 0.7398), (0.1552, 0.3632, 0.739), (0.2672, 0.522, 0.5912), (0.2676, 0.6201, 0.4464), (0.2664, 0.6172, 0.3417), (0.2512, 0.582, 0.2485), (0.2364, 0.5478, 0.1197), (0.2195, 0.5086, -0.0145), (0.2068, 0.4792, -0.1405), (0.2025, 0.4693, -0.2614), (0.1956, 0.4532, -0.3899), (0.2384, 0.4151, -0.8834), (0.1873, 0.3679, -0.9696), (0.129, 0.3343, -1.029), (0.06579, 0.29, -1.063), (-0.06688, 0.3297, 0.7399), (0.2253, 0.3275, 0.7388), (0.3878, 0.4698, 0.5902), (0.3871, 0.556, 0.4473), (0.3836, 0.551, 0.3445), (0.3637, 0.5224, 0.2499), (0.3432, 0.4929, 0.1198), (0.3186, 0.4577, -0.0145), (0.3002, 0.4312, -0.1405), (0.2941, 0.4224, -0.2615), (0.2841, 0.4081, -0.39), (0.3462, 0.3691, -0.884), (0.272, 0.3169, -0.9719), (0.1873, 0.2951, -1.031), (0.09551, 0.2722, -1.064), (-0.1312, 0.3121, 0.7398), (0.2867, 0.2792, 0.7385), (0.4936, 0.3995, 0.589), (0.4906, 0.4709, 0.4483), (0.4843, 0.4649, 0.3473), (0.4615, 0.4429, 0.2515), (0.4367, 0.4191, 0.12), (0.4056, 0.3893, -0.01449), (0.3821, 0.3667, -0.1405), (0.3743, 0.3593, -0.2615), (0.3618, 0.3473, -0.3902), (0.4406, 0.3126, -0.8842), (0.3462, 0.2598, -0.9736), (0.2384, 0.2494, -1.033), (0.1216, 0.2495, -1.065), (-0.1904, 0.2831, 0.7397), (0.3371, 0.2217, 0.7385), (0.5805, 0.3139, 0.5878), (0.5745, 0.3684, 0.4494), (0.564, 0.3617, 0.3507), (0.541, 0.347, 0.2531), (0.5134, 0.3292, 0.1201), (0.4769, 0.3058, -0.01449), (0.4493, 0.2881, -0.1405), (0.4403, 0.2823, -0.2615), (0.4257, 0.273, -0.3903), (0.5181, 0.2455, -0.8842), (0.407, 0.2019, -0.9743), (0.2804, 0.2024, -1.035), (0.1429, 0.2243, -1.066), (-0.2424, 0.2441, 0.7395), (0.3746, 0.1571, 0.7386), (0.645, 0.2162, 0.5869), (0.6361, 0.2529, 0.4502), (0.6217, 0.2472, 0.3534), (0.5999, 0.2385, 0.2542), (0.5703, 0.2267, 0.1202), (0.5299, 0.2107, -0.01449), (0.4992, 0.1985, -0.1405), (0.4892, 0.1945, -0.2615), (0.4732, 0.1881, -0.3904), (0.5757, 0.1691, -0.8842), (0.4523, 0.1403, -0.9744), (0.3115, 0.1595, -1.035), (0.1588, 0.2, -1.066), (-0.285, 0.1987, 0.7397), (0.3977, 0.09157, 0.7393), (0.6847, 0.1102, 0.5863), (0.6737, 0.1286, 0.4508), (0.6568, 0.1254, 0.3551), (0.6364, 0.1215, 0.2546), (0.6054, 0.1156, 0.1203), (0.5626, 0.1074, -0.01449), (0.53, 0.1012, -0.1405), (0.5194, 0.09922, -0.2615), (0.5025, 0.09635, -0.3905), (0.6111, 0.08623, -0.8842), (0.4801, 0.07781, -0.9741), (0.3307, 0.1166, -1.035), (0.1686, 0.1817, -1.066), (-0.3167, 0.1483, 0.7402), (0.4055, 0.0296, 0.741), (0.6981, -3.055e-07, 0.5861), (0.6863, -3.055e-07, 0.451), (0.6685, -3.204e-07, 0.3556), (0.6487, -2.757e-07, 0.2547), (0.6172, -3.427e-07, 0.1203), (0.5736, 0.0001349, -0.01447), (0.5404, 0.001102, -0.1403), (0.5296, 0.001597, -0.2613), (0.5124, 0.002557, -0.3903), (0.6231, 0.0006536, -0.8841), (0.4896, 0.01731, -0.9733), (0.3372, 0.0815, -1.033), (0.1719, 0.1638, -1.065), (-0.3362, 0.09863, 0.7415), (0.3977, -0.02421, 0.7437), (0.6847, -0.1102, 0.5863), (0.6737, -0.1286, 0.4508), (0.6568, -0.1254, 0.3551), (0.6364, -0.1214, 0.2546), (0.6054, -0.1148, 0.1204), (0.5626, -0.1047, -0.01417), (0.53, -0.09574, -0.1398), (0.5194, -0.09208, -0.2607), (0.5025, -0.0855, -0.3893), (0.6111, -0.08326, -0.8839), (0.4801, -0.03372, -0.9712), (0.3307, 0.05231, -1.031), (0.1686, 0.1475, -1.064), (-0.3428, 0.05272, 0.7436), (0.3746, -0.06716, 0.7475), (0.645, -0.2131, 0.5873), (0.6361, -0.2495, 0.4506), (0.6217, -0.2444, 0.3538), (0.5999, -0.2339, 0.2548), (0.5703, -0.2174, 0.1213), (0.5299, -0.1918, -0.01221), (0.4992, -0.1703, -0.137), (0.4892, -0.1629, -0.2577), (0.4732, -0.1508, -0.3859), (0.5757, -0.1498, -0.8819), (0.4523, -0.07074, -0.9678), (0.3115, 0.03, -1.028), (0.1588, 0.1333, -1.063), (-0.3362, 0.01267, 0.7467), (0.3371, -0.09797, 0.7522), (0.5805, -0.2803, 0.5919), (0.5745, -0.3331, 0.4537), (0.564, -0.3303, 0.3545), (0.541, -0.3081, 0.2578), (0.5134, -0.2808, 0.126), (0.4769, -0.2441, -0.006992), (0.4493, -0.2157, -0.1317), (0.4403, -0.2063, -0.2523), (0.4257, -0.1911, -0.3804), (0.5181, -0.1869, -0.8771), (0.407, -0.09192, -0.9631), (0.2804, 0.01515, -1.025), (0.1429, 0.1215, -1.062), (-0.3167, -0.01957, 0.7504), (0.2867, -0.1161, 0.7574), (0.4936, -0.3023, 0.6008), (0.4906, -0.3773, 0.4597), (0.4843, -0.3692, 0.3589), (0.4615, -0.3397, 0.2641), (0.4367, -0.3076, 0.1335), (0.4056, -0.2674, 0.0003107), (0.3821, -0.2372, -0.1247), (0.3743, -0.2272, -0.2454), (0.3618, -0.2112, -0.3736), (0.4406, -0.1955, -0.87), (0.3462, -0.09934, -0.9576), (0.2384, 0.006155, -1.022), (0.1216, 0.1118, -1.061), (-0.285, -0.04365, 0.7547), (0.2253, -0.1308, 0.7618), (0.3878, -0.2999, 0.6108), (0.3871, -0.3873, 0.4678), (0.3836, -0.3816, 0.3651), (0.3637, -0.3497, 0.2709), (0.3432, -0.3169, 0.1412), (0.3186, -0.2778, 0.007367), (0.3002, -0.2486, -0.1183), (0.2941, -0.2388, -0.2391), (0.2841, -0.2231, -0.3675), (0.3462, -0.19, -0.8627), (0.272, -0.1007, -0.9525), (0.1873, -0.001233, -1.019), (0.09551, 0.1031, -1.06), (-0.2424, -0.06137, 0.759), (0.1552, -0.1524, 0.7637), (0.2672, -0.3149, 0.6164), (0.2676, -0.413, 0.4716), (0.2664, -0.4101, 0.3669), (0.2512, -0.3749, 0.2737), (0.2364, -0.3407, 0.1449), (0.2195, -0.3015, 0.01067), (0.2068, -0.2721, -0.1153), (0.2025, -0.2622, -0.2363), (0.1956, -0.2461, -0.3647), (0.2384, -0.2011, -0.859), (0.1873, -0.1136, -0.9502), (0.129, -0.01382, -1.018), (0.06579, 0.09448, -1.06), (-0.1904, -0.07694, 0.7624), (0.0791, -0.1746, 0.7639), (0.1362, -0.347, 0.6171), (0.1368, -0.4528, 0.471), (0.1365, -0.4517, 0.3649), (0.1284, -0.4123, 0.2723), (0.1205, -0.3745, 0.1448), (0.1119, -0.3328, 0.01067), (0.1054, -0.3016, -0.1153), (0.1032, -0.2911, -0.2363), (0.09968, -0.2739, -0.3647), (0.1216, -0.2262, -0.859), (0.09551, -0.1334, -0.9502), (0.06579, -0.02742, -1.018), (0.03354, 0.08754, -1.06), (-0.1312, -0.09687, 0.764), (2.254e-08, -0.1821, 0.7639), (-9.752e-09, -0.3579, 0.6174), (-3.949e-08, -0.4663, 0.4708), (-6.985e-08, -0.466, 0.3642), (6.203e-08, -0.4251, 0.2717), (-2.603e-08, -0.3859, 0.1448), (-2.112e-08, -0.3434, 0.01067), (-6.891e-09, -0.3116, -0.1153), (7.297e-08, -0.3008, -0.2362), (-2.286e-08, -0.2832, -0.3646), (-1.705e-08, -0.2347, -0.859), (-3.924e-09, -0.14, -0.9502), (9.207e-09, -0.03202, -1.018), (9.207e-09, 0.0852, -1.06), (-0.06688, -0.1156, 0.7642), (-0.0791, -0.1746, 0.7639), (-0.1362, -0.347, 0.6171), (-0.1368, -0.4528, 0.471), (-0.1365, -0.4517, 0.3649), (-0.1284, -0.4123, 0.2723), (-0.1205, -0.3745, 0.1448), (-0.1119, -0.3328, 0.01067), (-0.1054, -0.3016, -0.1153), (-0.1032, -0.2911, -0.2363), (-0.09968, -0.2739, -0.3647), (-0.1216, -0.2262, -0.859), (-0.09551, -0.1334, -0.9502), (-0.06579, -0.02742, -1.018), (-0.03354, 0.08754, -1.06), (3.616e-08, -0.1219, 0.7643), (0.06688, -0.1156, 0.7642), (-0.1552, -0.1524, 0.7637), (-0.2672, -0.3149, 0.6164), (-0.2676, -0.413, 0.4716), (-0.2664, -0.4101, 0.3669), (-0.2512, -0.3749, 0.2737), (-0.2364, -0.3407, 0.1449), (-0.2195, -0.3015, 0.01067), (-0.2068, -0.2721, -0.1153), (-0.2025, -0.2622, -0.2363), (-0.1956, -0.2461, -0.3647), (-0.2384, -0.2011, -0.859), (-0.1873, -0.1136, -0.9502), (-0.129, -0.01382, -1.018), (-0.06579, 0.09448, -1.06), (0.1312, -0.09687, 0.764), (-0.2253, -0.1308, 0.7618), (-0.3878, -0.2999, 0.6108), (-0.3871, -0.3873, 0.4678), (-0.3836, -0.3816, 0.3651), (-0.3637, -0.3497, 0.2709), (-0.3432, -0.3169, 0.1412), (-0.3186, -0.2778, 0.007367), (-0.3002, -0.2486, -0.1183), (-0.2941, -0.2388, -0.2391), (-0.2841, -0.2231, -0.3675), (-0.3462, -0.19, -0.8627), (-0.272, -0.1007, -0.9525), (-0.1873, -0.001233, -1.019), (-0.09551, 0.1031, -1.06), (0.1904, -0.07694, 0.7624), (-0.2867, -0.1161, 0.7574), (-0.4936, -0.3023, 0.6008), (-0.4906, -0.3773, 0.4597), (-0.4843, -0.3692, 0.3589), (-0.4615, -0.3397, 0.2641), (-0.4367, -0.3076, 0.1335), (-0.4056, -0.2674, 0.0003107), (-0.3821, -0.2372, -0.1247), (-0.3743, -0.2272, -0.2454), (-0.3618, -0.2112, -0.3736), (-0.4406, -0.1955, -0.87), (-0.3462, -0.09934, -0.9576), (-0.2384, 0.006155, -1.022), (-0.1216, 0.1118, -1.061), (0.2424, -0.06137, 0.759), (-0.3371, -0.09797, 0.7522), (-0.5805, -0.2803, 0.5919), (-0.5745, -0.3331, 0.4537), (-0.564, -0.3303, 0.3545), (-0.541, -0.3081, 0.2578), (-0.5134, -0.2808, 0.126), (-0.4769, -0.2441, -0.006992), (-0.4493, -0.2157, -0.1317), (-0.4403, -0.2063, -0.2523), (-0.4257, -0.1911, -0.3804), (-0.5181, -0.1869, -0.8771), (-0.407, -0.09192, -0.9631), (-0.2804, 0.01515, -1.025), (-0.1429, 0.1215, -1.062), (0.285, -0.04365, 0.7547), (-0.3746, -0.06716, 0.7475), (-0.645, -0.2131, 0.5873), (-0.6361, -0.2495, 0.4506), (-0.6217, -0.2444, 0.3538), (-0.5999, -0.2339, 0.2548), (-0.5703, -0.2174, 0.1213), (-0.5299, -0.1918, -0.01221), (-0.4992, -0.1703, -0.137), (-0.4892, -0.1629, -0.2577), (-0.4732, -0.1508, -0.3859), (-0.5757, -0.1498, -0.8819), (-0.4523, -0.07074, -0.9678), (-0.3115, 0.03, -1.028), (-0.1588, 0.1333, -1.063), (0.3167, -0.01957, 0.7504), (-0.3977, -0.02421, 0.7437), (-0.6847, -0.1102, 0.5863), (-0.6737, -0.1286, 0.4508), (-0.6568, -0.1254, 0.3551), (-0.6364, -0.1214, 0.2546), (-0.6054, -0.1148, 0.1204), (-0.5626, -0.1047, -0.01417), (-0.53, -0.09573, -0.1398), (-0.5194, -0.09208, -0.2607), (-0.5025, -0.0855, -0.3893), (-0.6111, -0.08326, -0.8839), (-0.4801, -0.03372, -0.9712), (-0.3307, 0.05231, -1.031), (-0.1686, 0.1475, -1.064), (0.3362, 0.01267, 0.7467), (-0.4055, 0.0296, 0.741), (-0.6981, -2.682e-07, 0.5861), (-0.6863, -1.863e-07, 0.451), (-0.6685, -1.714e-07, 0.3556), (-0.6487, -3.055e-07, 0.2547), (-0.6172, -1.639e-07, 0.1203), (-0.5736, 0.0001351, -0.01447), (-0.5404, 0.001102, -0.1403), (-0.5296, 0.001597, -0.2613), (-0.5124, 0.002557, -0.3903), (-0.6231, 0.0006537, -0.8841), (-0.4896, 0.01731, -0.9733), (-0.3372, 0.0815, -1.033), (-0.1719, 0.1638, -1.065), (0.3428, 0.05272, 0.7436), (-0.3977, 0.09157, 0.7393), (-0.6847, 0.1102, 0.5863), (-0.6737, 0.1286, 0.4508), (-0.6568, 0.1254, 0.3551), (-0.6364, 0.1215, 0.2546), (-0.6054, 0.1156, 0.1203), (-0.5626, 0.1074, -0.01449), (-0.53, 0.1012, -0.1405), (-0.5194, 0.09922, -0.2615), (-0.5025, 0.09635, -0.3905), (-0.6111, 0.08623, -0.8842), (-0.4801, 0.07781, -0.9741), (-0.3307, 0.1166, -1.035), (-0.1686, 0.1817, -1.066), (0.3362, 0.09863, 0.7415), (-0.3746, 0.1571, 0.7386), (-0.645, 0.2162, 0.5869), (-0.6361, 0.2529, 0.4502), (-0.6217, 0.2472, 0.3534), (-0.5999, 0.2385, 0.2542), (-0.5703, 0.2267, 0.1202), (-0.5299, 0.2107, -0.01449), (-0.4992, 0.1985, -0.1405), (-0.4892, 0.1945, -0.2615), (-0.4732, 0.1881, -0.3904), (-0.5757, 0.1691, -0.8842), (-0.4523, 0.1403, -0.9744), (-0.3115, 0.1595, -1.035), (-0.1588, 0.2, -1.066), (0.3167, 0.1483, 0.7402), (-0.3371, 0.2217, 0.7385), (-0.5805, 0.3139, 0.5878), (-0.5745, 0.3684, 0.4494), (-0.564, 0.3617, 0.3507), (-0.541, 0.347, 0.2531), (-0.5134, 0.3292, 0.1201), (-0.4769, 0.3058, -0.01449), (-0.4493, 0.2881, -0.1405), (-0.4403, 0.2823, -0.2615), (-0.4257, 0.273, -0.3903), (-0.5181, 0.2455, -0.8842), (-0.407, 0.2019, -0.9743), (-0.2804, 0.2024, -1.035), (-0.1429, 0.2243, -1.066), (0.285, 0.1987, 0.7397), (-0.2867, 0.2792, 0.7385), (-0.4936, 0.3995, 0.589), (-0.4906, 0.4709, 0.4483), (-0.4843, 0.4649, 0.3473), (-0.4615, 0.4429, 0.2515), (-0.4367, 0.4191, 0.12), (-0.4056, 0.3893, -0.01449), (-0.3821, 0.3667, -0.1405), (-0.3743, 0.3593, -0.2615), (-0.3618, 0.3473, -0.3902), (-0.4406, 0.3126, -0.8842), (-0.3462, 0.2598, -0.9736), (-0.2384, 0.2494, -1.033), (-0.1216, 0.2495, -1.065), (0.2424, 0.2441, 0.7395), (-0.2253, 0.3275, 0.7388), (-0.3878, 0.4698, 0.5902), (-0.3871, 0.556, 0.4473), (-0.3836, 0.551, 0.3445), (-0.3637, 0.5224, 0.2499), (-0.3432, 0.4929, 0.1198), (-0.3186, 0.4577, -0.0145), (-0.3002, 0.4312, -0.1405), (-0.2941, 0.4224, -0.2615), (-0.2841, 0.4081, -0.39), (-0.3462, 0.3691, -0.884), (-0.272, 0.3169, -0.9719), (-0.1873, 0.2951, -1.031), (-0.09551, 0.2722, -1.064), (0.1904, 0.2831, 0.7397), (-0.1552, 0.3632, 0.739), (-0.2672, 0.522, 0.5912), (-0.2676, 0.6201, 0.4464), (-0.2664, 0.6172, 0.3417), (-0.2512, 0.582, 0.2485), (-0.2364, 0.5478, 0.1197), (-0.2195, 0.5086, -0.0145), (-0.2068, 0.4792, -0.1405), (-0.2025, 0.4693, -0.2614), (-0.1956, 0.4532, -0.3899), (-0.2384, 0.4151, -0.8834), (-0.1873, 0.3679, -0.9696), (-0.129, 0.3343, -1.029), (-0.06579, 0.29, -1.063), (0.06688, 0.3297, 0.7399), (-0.0791, 0.3848, 0.7391), (-0.1362, 0.5541, 0.592), (-0.1368, 0.6599, 0.4458), (-0.1365, 0.6588, 0.3397), (-0.1284, 0.6194, 0.2471), (-0.1205, 0.5816, 0.1197), (-0.1119, 0.5399, -0.0145), (-0.1054, 0.5087, -0.1405), (-0.1032, 0.4982, -0.2614), (-0.09968, 0.481, -0.3898), (-0.1216, 0.4497, -0.8822), (-0.09551, 0.4037, -0.9677), (-0.06579, 0.3602, -1.028), (-0.03354, 0.3013, -1.063), (0.1312, 0.3121, 0.7398), (6.201e-08, 0.3915, 0.739), (9.323e-08, 0.565, 0.5922), (1.379e-07, 0.6734, 0.4456), (2.318e-07, 0.6731, 0.339), (6.203e-08, 0.6322, 0.2466), (1.899e-07, 0.593, 0.1196), (1.925e-07, 0.5505, -0.0145), (1.819e-07, 0.5186, -0.1405), (7.297e-08, 0.5079, -0.2614), (1.969e-07, 0.4903, -0.3898), (1.405e-07, 0.4628, -0.8817), (1.143e-07, 0.4165, -0.9669), (7.486e-08, 0.3692, -1.027), (1.905e-08, 0.3052, -1.062), (-0.09971, 0.2453, 0.8879), (-0.1269, 0.2259, 0.8889), (-0.1492, 0.2026, 0.8901), (-0.1658, 0.1767, 0.8918), (-0.176, 0.1496, 0.8938), (-0.1795, 0.1223, 0.8961), (-0.176, 0.09559, 0.8986), (-0.1492, 0.04632, 0.9036), (-0.1658, 0.07015, 0.9012), (-0.1269, 0.02426, 0.9057), (-0.09971, 0.003936, 0.9072), (-0.06868, -0.01482, 0.9079), (-0.03501, -0.02849, 0.908), (6.824e-08, -0.0331, 0.9081), (0.03501, -0.02849, 0.908), (0.06868, -0.01482, 0.9079), (0.09971, 0.003936, 0.9072), (0.1269, 0.02426, 0.9057), (0.1492, 0.04632, 0.9036), (0.1658, 0.07015, 0.9012), (0.176, 0.09559, 0.8986), (0.1795, 0.1223, 0.8961), (0.176, 0.1496, 0.8938), (0.1658, 0.1767, 0.8918), (0.1492, 0.2026, 0.8901), (0.1269, 0.2259, 0.8889), (0.09971, 0.2453, 0.8879), (0.06868, 0.2596, 0.8872), (0.03501, 0.2676, 0.8868), (8.572e-08, 0.2686, 0.8864), (-0.03501, 0.2676, 0.8868)], [], [(479, 478, 12, 13), (472, 471, 5, 6), (480, 479, 13, 14), (473, 472, 6, 7), (481, 480, 14, 15), (474, 473, 7, 8), (422, 437, 508, 507), (0, 481, 15), (475, 474, 8, 9), (76, 91, 484, 483), (476, 475, 9, 10), (469, 468, 2, 3), (477, 476, 10, 11), (470, 469, 3, 4), (478, 477, 11, 12), (471, 470, 4, 5), (4, 3, 18, 19), (12, 11, 26, 27), (5, 4, 19, 20), (13, 12, 27, 28), (6, 5, 20, 21), (14, 13, 28, 29), (7, 6, 21, 22), (15, 14, 29, 30), (8, 7, 22, 23), (256, 257, 496, 495), (0, 15, 30), (9, 8, 23, 24), (257, 272, 497, 496), (10, 9, 24, 25), (3, 2, 17, 18), (11, 10, 25, 26), (23, 22, 37, 38), (121, 136, 487, 486), (0, 30, 45), (24, 23, 38, 39), (31, 46, 1, 512), (25, 24, 39, 40), (18, 17, 32, 33), (26, 25, 40, 41), (19, 18, 33, 34), (27, 26, 41, 42), (20, 19, 34, 35), (28, 27, 42, 43), (21, 20, 35, 36), (29, 28, 43, 44), (22, 21, 36, 37), (30, 29, 44, 45), (42, 41, 56, 57), (35, 34, 49, 50), (43, 42, 57, 58), (36, 35, 50, 51), (44, 43, 58, 59), (37, 36, 51, 52), (45, 44, 59, 60), (38, 37, 52, 53), (226, 241, 494, 493), (0, 45, 60), (39, 38, 53, 54), (46, 61, 482, 1), (40, 39, 54, 55), (33, 32, 47, 48), (41, 40, 55, 56), (34, 33, 48, 49), (0, 60, 75), (54, 53, 68, 69), (16, 31, 512, 511), (55, 54, 69, 70), (48, 47, 62, 63), (56, 55, 70, 71), (49, 48, 63, 64), (57, 56, 71, 72), (50, 49, 64, 65), (58, 57, 72, 73), (51, 50, 65, 66), (59, 58, 73, 74), (52, 51, 66, 67), (60, 59, 74, 75), (53, 52, 67, 68), (392, 407, 506, 505), (73, 72, 87, 88), (66, 65, 80, 81), (74, 73, 88, 89), (67, 66, 81, 82), (75, 74, 89, 90), (68, 67, 82, 83), (211, 226, 493, 492), (0, 75, 90), (69, 68, 83, 84), (437, 467, 509, 508), (70, 69, 84, 85), (63, 62, 77, 78), (71, 70, 85, 86), (64, 63, 78, 79), (72, 71, 86, 87), (65, 64, 79, 80), (347, 362, 503, 502), (85, 84, 99, 100), (78, 77, 92, 93), (86, 85, 100, 101), (79, 78, 93, 94), (87, 86, 101, 102), (80, 79, 94, 95), (88, 87, 102, 103), (81, 80, 95, 96), (89, 88, 103, 104), (82, 81, 96, 97), (90, 89, 104, 105), (83, 82, 97, 98), (452, 16, 511, 510), (0, 90, 105), (84, 83, 98, 99), (96, 95, 110, 111), (104, 103, 118, 119), (97, 96, 111, 112), (105, 104, 119, 120), (98, 97, 112, 113), (61, 76, 483, 482), (0, 105, 120), (99, 98, 113, 114), (196, 211, 492, 491), (100, 99, 114, 115), (93, 92, 107, 108), (101, 100, 115, 116), (94, 93, 108, 109), (102, 101, 116, 117), (95, 94, 109, 110), (103, 102, 117, 118), (115, 114, 129, 130), (108, 107, 122, 123), (116, 115, 130, 131), (109, 108, 123, 124), (117, 116, 131, 132), (110, 109, 124, 125), (118, 117, 132, 133), (111, 110, 125, 126), (119, 118, 133, 134), (112, 111, 126, 127), (120, 119, 134, 135), (113, 112, 127, 128), (151, 166, 490, 488), (0, 120, 135), (114, 113, 128, 129), (362, 377, 504, 503), (134, 133, 148, 149), (127, 126, 141, 142), (135, 134, 149, 150), (128, 127, 142, 143), (287, 302, 499, 498), (0, 135, 150), (129, 128, 143, 144), (377, 392, 505, 504), (130, 129, 144, 145), (123, 122, 137, 138), (131, 130, 145, 146), (124, 123, 138, 139), (132, 131, 146, 147), (125, 124, 139, 140), (133, 132, 147, 148), (126, 125, 140, 141), (138, 137, 152, 153), (146, 145, 160, 161), (139, 138, 153, 154), (147, 146, 161, 162), (140, 139, 154, 155), (148, 147, 162, 163), (141, 140, 155, 156), (149, 148, 163, 164), (142, 141, 156, 157), (150, 149, 164, 165), (143, 142, 157, 158), (332, 347, 502, 501), (0, 150, 165), (144, 143, 158, 159), (166, 181, 489, 490), (145, 144, 159, 160), (157, 156, 171, 172), (165, 164, 179, 180), (158, 157, 172, 173), (136, 151, 488, 487), (0, 165, 180), (159, 158, 173, 174), (241, 256, 495, 494), (160, 159, 174, 175), (153, 152, 167, 168), (161, 160, 175, 176), (154, 153, 168, 169), (162, 161, 176, 177), (155, 154, 169, 170), (163, 162, 177, 178), (156, 155, 170, 171), (164, 163, 178, 179), (176, 175, 190, 191), (169, 168, 183, 184), (177, 176, 191, 192), (170, 169, 184, 185), (178, 177, 192, 193), (171, 170, 185, 186), (179, 178, 193, 194), (172, 171, 186, 187), (180, 179, 194, 195), (173, 172, 187, 188), (91, 106, 485, 484), (0, 180, 195), (174, 173, 188, 189), (302, 317, 500, 499), (175, 174, 189, 190), (168, 167, 182, 183), (195, 194, 209, 210), (188, 187, 202, 203), (407, 422, 507, 506), (0, 195, 210), (189, 188, 203, 204), (317, 332, 501, 500), (190, 189, 204, 205), (183, 182, 197, 198), (191, 190, 205, 206), (184, 183, 198, 199), (192, 191, 206, 207), (185, 184, 199, 200), (193, 192, 207, 208), (186, 185, 200, 201), (194, 193, 208, 209), (187, 186, 201, 202), (207, 206, 221, 222), (200, 199, 214, 215), (208, 207, 222, 223), (201, 200, 215, 216), (209, 208, 223, 224), (202, 201, 216, 217), (210, 209, 224, 225), (203, 202, 217, 218), (181, 196, 491, 489), (0, 210, 225), (204, 203, 218, 219), (106, 121, 486, 485), (205, 204, 219, 220), (198, 197, 212, 213), (206, 205, 220, 221), (199, 198, 213, 214), (137, 122, 347, 332), (0, 225, 240), (219, 218, 233, 234), (220, 219, 234, 235), (213, 212, 227, 228), (221, 220, 235, 236), (214, 213, 228, 229), (222, 221, 236, 237), (215, 214, 229, 230), (223, 222, 237, 238), (216, 215, 230, 231), (224, 223, 238, 239), (217, 216, 231, 232), (225, 224, 239, 240), (218, 217, 232, 233), (230, 229, 244, 245), (238, 237, 252, 253), (231, 230, 245, 246), (239, 238, 253, 254), (232, 231, 246, 247), (240, 239, 254, 255), (233, 232, 247, 248), (182, 167, 302, 287), (0, 240, 255), (234, 233, 248, 249), (303, 288, 196, 181), (235, 234, 249, 250), (228, 227, 242, 243), (236, 235, 250, 251), (229, 228, 243, 244), (237, 236, 251, 252), (249, 248, 264, 265), (258, 242, 241, 226), (250, 249, 265, 266), (243, 242, 258, 259), (251, 250, 266, 267), (244, 243, 259, 260), (252, 251, 267, 268), (245, 244, 260, 261), (253, 252, 268, 269), (246, 245, 261, 262), (254, 253, 269, 270), (247, 246, 262, 263), (255, 254, 270, 271), (248, 247, 263, 264), (92, 77, 392, 377), (0, 255, 271), (269, 268, 283, 284), (262, 261, 276, 277), (270, 269, 284, 285), (263, 262, 277, 278), (271, 270, 285, 286), (264, 263, 278, 279), (423, 408, 76, 61), (0, 271, 286), (265, 264, 279, 280), (122, 107, 362, 347), (266, 265, 280, 281), (259, 258, 273, 274), (267, 266, 281, 282), (260, 259, 274, 275), (268, 267, 282, 283), (261, 260, 275, 276), (363, 348, 136, 121), (281, 280, 295, 296), (274, 273, 288, 289), (282, 281, 296, 297), (275, 274, 289, 290), (283, 282, 297, 298), (276, 275, 290, 291), (284, 283, 298, 299), (277, 276, 291, 292), (285, 284, 299, 300), (278, 277, 292, 293), (286, 285, 300, 301), (279, 278, 293, 294), (348, 333, 151, 136), (0, 286, 301), (280, 279, 294, 295), (292, 291, 306, 307), (300, 299, 314, 315), (293, 292, 307, 308), (301, 300, 315, 316), (294, 293, 308, 309), (62, 47, 422, 407), (0, 301, 316), (295, 294, 309, 310), (242, 227, 256, 241), (296, 295, 310, 311), (289, 288, 303, 304), (297, 296, 311, 312), (290, 289, 304, 305), (298, 297, 312, 313), (291, 290, 305, 306), (299, 298, 313, 314), (311, 310, 325, 326), (304, 303, 318, 319), (312, 311, 326, 327), (305, 304, 319, 320), (313, 312, 327, 328), (306, 305, 320, 321), (314, 313, 328, 329), (307, 306, 321, 322), (315, 314, 329, 330), (308, 307, 322, 323), (316, 315, 330, 331), (309, 308, 323, 324), (107, 92, 377, 362), (0, 316, 331), (310, 309, 324, 325), (408, 393, 91, 76), (330, 329, 344, 345), (323, 322, 337, 338), (331, 330, 345, 346), (324, 323, 338, 339), (273, 258, 226, 211), (0, 331, 346), (325, 324, 339, 340), (47, 32, 437, 422), (326, 325, 340, 341), (319, 318, 333, 334), (327, 326, 341, 342), (320, 319, 334, 335), (328, 327, 342, 343), (321, 320, 335, 336), (329, 328, 343, 344), (322, 321, 336, 337), (342, 341, 356, 357), (335, 334, 349, 350), (343, 342, 357, 358), (336, 335, 350, 351), (344, 343, 358, 359), (337, 336, 351, 352), (345, 344, 359, 360), (338, 337, 352, 353), (346, 345, 360, 361), (339, 338, 353, 354), (227, 212, 257, 256), (0, 346, 361), (340, 339, 354, 355), (167, 152, 317, 302), (341, 340, 355, 356), (334, 333, 348, 349), (361, 360, 375, 376), (354, 353, 368, 369), (318, 303, 181, 166), (0, 361, 376), (355, 354, 369, 370), (2, 468, 16, 452), (356, 355, 370, 371), (349, 348, 363, 364), (357, 356, 371, 372), (350, 349, 364, 365), (358, 357, 372, 373), (351, 350, 365, 366), (359, 358, 373, 374), (352, 351, 366, 367), (360, 359, 374, 375), (353, 352, 367, 368), (365, 364, 379, 380), (373, 372, 387, 388), (366, 365, 380, 381), (374, 373, 388, 389), (367, 366, 381, 382), (375, 374, 389, 390), (368, 367, 382, 383), (376, 375, 390, 391), (369, 368, 383, 384), (393, 378, 106, 91), (0, 376, 391), (370, 369, 384, 385), (333, 318, 166, 151), (371, 370, 385, 386), (364, 363, 378, 379), (372, 371, 386, 387), (384, 383, 398, 399), (152, 137, 332, 317), (0, 391, 406), (385, 384, 399, 400), (212, 197, 272, 257), (386, 385, 400, 401), (379, 378, 393, 394), (387, 386, 401, 402), (380, 379, 394, 395), (388, 387, 402, 403), (381, 380, 395, 396), (389, 388, 403, 404), (382, 381, 396, 397), (390, 389, 404, 405), (383, 382, 397, 398), (391, 390, 405, 406), (403, 402, 417, 418), (396, 395, 410, 411), (404, 403, 418, 419), (397, 396, 411, 412), (405, 404, 419, 420), (398, 397, 412, 413), (406, 405, 420, 421), (399, 398, 413, 414), (32, 17, 467, 437), (0, 406, 421), (400, 399, 414, 415), (288, 273, 211, 196), (401, 400, 415, 416), (394, 393, 408, 409), (402, 401, 416, 417), (395, 394, 409, 410), (438, 423, 61, 46), (0, 421, 436), (415, 414, 429, 430), (378, 363, 121, 106), (416, 415, 430, 431), (409, 408, 423, 424), (417, 416, 431, 432), (410, 409, 424, 425), (418, 417, 432, 433), (411, 410, 425, 426), (419, 418, 433, 434), (412, 411, 426, 427), (420, 419, 434, 435), (413, 412, 427, 428), (421, 420, 435, 436), (414, 413, 428, 429), (426, 425, 440, 441), (434, 433, 448, 449), (427, 426, 441, 442), (435, 434, 449, 450), (428, 427, 442, 443), (436, 435, 450, 451), (429, 428, 443, 444), (197, 182, 287, 272), (0, 436, 451), (430, 429, 444, 445), (453, 438, 46, 31), (431, 430, 445, 446), (424, 423, 438, 439), (432, 431, 446, 447), (425, 424, 439, 440), (433, 432, 447, 448), (445, 444, 459, 460), (272, 287, 498, 497), (446, 445, 460, 461), (439, 438, 453, 454), (447, 446, 461, 462), (440, 439, 454, 455), (448, 447, 462, 463), (441, 440, 455, 456), (449, 448, 463, 464), (442, 441, 456, 457), (450, 449, 464, 465), (443, 442, 457, 458), (451, 450, 465, 466), (444, 443, 458, 459), (77, 62, 407, 392), (0, 451, 466), (464, 463, 478, 479), (457, 456, 471, 472), (465, 464, 479, 480), (458, 457, 472, 473), (466, 465, 480, 481), (459, 458, 473, 474), (468, 453, 31, 16), (0, 466, 481), (460, 459, 474, 475), (17, 2, 452, 467), (461, 460, 475, 476), (454, 453, 468, 469), (462, 461, 476, 477), (455, 454, 469, 470), (463, 462, 477, 478), (456, 455, 470, 471), (467, 452, 510, 509)])
me_sphere_001.polygons.foreach_set('use_smooth', [True] * 512)
me_sphere_001.use_remesh_preserve_volume = False
me_sphere_001.use_remesh_preserve_attributes = False
me_sphere_001.use_mirror_vertex_groups = False
me_sphere_001.update()
me_cylinder_003 = bpy.data.meshes.new('Cylinder.003')
me_cylinder_003.from_pydata([(-0.06337, 0.2087, -0.3241), (0.001928, 0.2924, 0.04141), (0.1188, 0.1498, -0.3567), (0.2297, 0.208, -0.007438), (0.1767, 0.007691, -0.374), (0.3125, 0.004682, -0.03213), (0.1175, -0.1342, -0.363), (0.2278, -0.1983, -0.01643), (-0.06574, -0.1929, -0.3331), (-0.001454, -0.2822, 0.02865), (-0.2325, -0.1339, -0.2994), (-0.24, -0.1978, 0.07675), (-0.3008, 0.008132, -0.2829), (-0.3378, 0.005405, 0.1004), (-0.2308, 0.1501, -0.2931), (-0.2376, 0.2085, 0.08578), (-0.1492, 0.1301, -0.8391), (-0.01247, 0.09543, -0.8564), (0.02194, 0.01194, -0.8662), (-0.01324, -0.07142, -0.8601), (-0.1506, -0.1062, -0.8443), (-0.2486, -0.07139, -0.8247), (-0.2888, 0.01212, -0.815), (-0.2476, 0.09555, -0.821), (0.2734, 0.2463, 0.02774), (0.01019, 0.3469, 0.08646), (0.372, 0.004243, -0.001662), (0.2711, -0.2375, 0.01703), (0.006164, -0.3374, 0.07126), (-0.2778, -0.2369, 0.1285), (-0.3943, 0.005127, 0.1567), (-0.275, 0.2469, 0.1393), (0.2817, 0.2457, 0.1019), (0.02369, 0.3463, 0.161), (0.3804, 0.003651, 0.0725), (0.2795, -0.2381, 0.0912), (0.01966, -0.338, 0.1458), (-0.2643, -0.2375, 0.2031), (-0.3808, 0.004549, 0.2312), (-0.2615, 0.2463, 0.2138), (-0.183, 0.1243, -1.129), (-0.05797, 0.09271, -1.144), (-0.02685, 0.01637, -1.153), (-0.05867, -0.05986, -1.148), (-0.1843, -0.09148, -1.133), (-0.2739, -0.05979, -1.115), (-0.3106, 0.01653, -1.106), (-0.273, 0.09279, -1.112), (-0.1871, 0.1248, -1.162), (-0.06202, 0.09323, -1.178), (-0.0309, 0.01689, -1.187), (-0.06272, -0.05935, -1.181), (-0.1883, -0.09096, -1.167), (-0.2779, -0.05928, -1.149), (-0.3146, 0.01705, -1.14), (-0.277, 0.0933, -1.145), (-0.1982, 0.1778, -1.205), (-0.01246, 0.1309, -1.229), (0.03377, 0.01753, -1.242), (-0.01351, -0.09572, -1.234), (-0.2001, -0.1427, -1.213), (-0.3332, -0.09562, -1.186), (-0.3877, 0.01776, -1.173), (-0.3318, 0.131, -1.181), (-0.2028, 0.1784, -1.244), (-0.01707, 0.1315, -1.267), (0.02916, 0.01811, -1.281), (-0.01812, -0.09514, -1.272), (-0.2047, -0.1421, -1.251), (-0.3378, -0.09503, -1.224), (-0.3923, 0.01835, -1.211), (-0.3364, 0.1316, -1.219), (-0.2039, 0.1431, -1.286), (-0.05986, 0.1067, -1.304), (-0.024, 0.01878, -1.315), (-0.06067, -0.06906, -1.308), (-0.2054, -0.1055, -1.292), (-0.3086, -0.06898, -1.271), (-0.3509, 0.01897, -1.261), (-0.3076, 0.1068, -1.267), (-0.2342, 0.1048, -1.577), (-0.1397, 0.08092, -1.589), (-0.1162, 0.02325, -1.596), (-0.1403, -0.03434, -1.591), (-0.2352, -0.05822, -1.581), (-0.3028, -0.03429, -1.567), (-0.3306, 0.02337, -1.56), (-0.3021, 0.08097, -1.564), (-0.05986, 0.1067, -1.304), (-0.024, 0.01878, -1.315), (-0.1397, 0.08092, -1.589), (-0.1162, 0.02325, -1.596), (-0.2191, 0.124, -1.432), (-0.3049, 0.0939, -1.416), (-0.3407, 0.02117, -1.411), (-0.3057, -0.05163, -1.419), (-0.2203, -0.08185, -1.436), (-0.1005, -0.0517, -1.45), (-0.07012, 0.02101, -1.455), (-0.0998, 0.09383, -1.447), (-0.07012, 0.02101, -1.455), (-0.0998, 0.09383, -1.447), (0.08373, 0.1821, -1.479), (0.1199, 0.09413, -1.488), (0.07082, 0.1725, -1.532), (0.1008, 0.09971, -1.54)], [], [(0, 1, 3, 2), (2, 3, 5, 4), (4, 5, 7, 6), (6, 7, 9, 8), (8, 9, 11, 10), (10, 11, 13, 12), (11, 9, 28, 29), (12, 13, 15, 14), (14, 15, 1, 0), (6, 8, 20, 19), (23, 16, 40, 47), (12, 14, 23, 22), (2, 4, 18, 17), (8, 10, 21, 20), (14, 0, 16, 23), (0, 2, 17, 16), (4, 6, 19, 18), (10, 12, 22, 21), (25, 31, 39, 33), (1, 15, 31, 25), (3, 1, 25, 24), (7, 5, 26, 27), (13, 11, 29, 30), (9, 7, 27, 28), (15, 13, 30, 31), (5, 3, 24, 26), (32, 33, 39, 38, 37, 36, 35, 34), (30, 29, 37, 38), (28, 27, 35, 36), (26, 24, 32, 34), (31, 30, 38, 39), (29, 28, 36, 37), (27, 26, 34, 35), (24, 25, 33, 32), (45, 46, 54, 53), (21, 22, 46, 45), (19, 20, 44, 43), (17, 18, 42, 41), (22, 23, 47, 46), (20, 21, 45, 44), (18, 19, 43, 42), (16, 17, 41, 40), (48, 49, 57, 56), (43, 44, 52, 51), (41, 42, 50, 49), (46, 47, 55, 54), (44, 45, 53, 52), (42, 43, 51, 50), (40, 41, 49, 48), (47, 40, 48, 55), (62, 63, 71, 70), (55, 48, 56, 63), (53, 54, 62, 61), (51, 52, 60, 59), (49, 50, 58, 57), (54, 55, 63, 62), (52, 53, 61, 60), (50, 51, 59, 58), (65, 66, 74, 73), (60, 61, 69, 68), (58, 59, 67, 66), (56, 57, 65, 64), (63, 56, 64, 71), (61, 62, 70, 69), (59, 60, 68, 67), (57, 58, 66, 65), (93, 92, 80, 87), (70, 71, 79, 78), (68, 69, 77, 76), (66, 67, 75, 74), (64, 65, 73, 72), (71, 64, 72, 79), (69, 70, 78, 77), (67, 68, 76, 75), (80, 81, 82, 83, 84, 85, 86, 87), (95, 94, 86, 85), (97, 96, 84, 83), (98, 82, 91, 100), (94, 93, 87, 86), (96, 95, 85, 84), (98, 97, 83, 82), (92, 99, 81, 80), (101, 100, 91, 90), (82, 81, 90, 91), (99, 73, 88, 101), (73, 74, 89, 88), (81, 99, 101, 90), (89, 100, 105, 103), (72, 73, 99, 92), (74, 75, 97, 98), (76, 77, 95, 96), (78, 79, 93, 94), (74, 98, 100, 89), (75, 76, 96, 97), (77, 78, 94, 95), (79, 72, 92, 93), (102, 103, 105, 104), (101, 88, 102, 104), (100, 101, 104, 105), (88, 89, 103, 102)])
me_cylinder_003.polygons.foreach_set('use_smooth', [True] * 100)
me_cylinder_003.use_remesh_preserve_volume = False
me_cylinder_003.use_remesh_preserve_attributes = False
me_cylinder_003.use_mirror_vertex_groups = False
me_cylinder_003.update()
me_sphere = bpy.data.meshes.new('Sphere')
me_sphere.from_pydata([(0.01398, -0.004273, -0.544), (0.04562, 0.1548, 1.103), (0.07605, 0.3078, 1.055), (0.1041, 0.4487, 0.9786), (0.1287, 0.5723, 0.8753), (0.1488, 0.6737, 0.7493), (0.1638, 0.7491, -0.03079), (0.1488, 0.6737, -0.1745), (0.1287, 0.5723, -0.3005), (0.1041, 0.4487, -0.4039), (0.07605, 0.3078, -0.4807), (0.04562, 0.1548, -0.528), (0.07605, 0.1456, 1.103), (0.1357, 0.2897, 1.055), (0.1907, 0.4225, 0.9786), (0.239, 0.5389, 0.8753), (0.2785, 0.6344, 0.7493), (0.3079, 0.7054, -0.03079), (0.2785, 0.6344, -0.1745), (0.239, 0.5389, -0.3005), (0.1907, 0.4225, -0.4039), (0.1357, 0.2897, -0.4807), (0.07605, 0.1456, -0.528), (0.1041, 0.1306, 1.103), (0.1907, 0.2603, 1.055), (0.2706, 0.3798, 0.9786), (0.3406, 0.4845, 0.8753), (0.398, 0.5705, 0.7493), (0.4407, 0.6344, -0.03079), (0.398, 0.5705, -0.1745), (0.3406, 0.4845, -0.3005), (0.2706, 0.3798, -0.4039), (0.1907, 0.2603, -0.4807), (0.1041, 0.1306, -0.528), (0.1287, 0.1104, 1.103), (0.239, 0.2207, 1.055), (0.3406, 0.3223, 0.9786), (0.4297, 0.4114, 0.8753), (0.5028, 0.4845, 0.7493), (0.5571, 0.5389, -0.03079), (0.5028, 0.4845, -0.1745), (0.4297, 0.4114, -0.3005), (0.3406, 0.3223, -0.4039), (0.239, 0.2207, -0.4807), (0.1287, 0.1104, -0.528), (0.1488, 0.08584, 1.103), (0.2785, 0.1725, 1.055), (0.398, 0.2523, 0.9786), (0.5028, 0.3223, 0.8753), (0.5888, 0.3798, 0.7493), (0.6526, 0.4225, -0.03079), (0.5888, 0.3798, -0.1745), (0.5028, 0.3223, -0.3005), (0.398, 0.2523, -0.4039), (0.2785, 0.1725, -0.4807), (0.1488, 0.08584, -0.528), (0.1638, 0.0578, 1.103), (0.3079, 0.1175, 1.055), (0.4407, 0.1725, 0.9786), (0.5571, 0.2207, 0.8753), (0.6526, 0.2603, 0.7493), (0.7236, 0.2897, -0.03079), (0.6526, 0.2603, -0.1745), (0.5571, 0.2207, -0.3005), (0.4407, 0.1725, -0.4039), (0.3079, 0.1175, -0.4807), (0.1638, 0.0578, -0.528), (0.1731, 0.02737, 1.103), (0.326, 0.0578, 1.055), (0.467, 0.08584, 0.9786), (0.5906, 0.1104, 0.8753), (0.692, 0.1306, 0.7493), (0.7673, 0.1456, -0.03079), (0.692, 0.1306, -0.1745), (0.5906, 0.1104, -0.3005), (0.467, 0.08584, -0.4039), (0.326, 0.0578, -0.4807), (0.1731, 0.02737, -0.528), (0.1762, -0.004273, 1.103), (0.3321, -0.004273, 1.055), (0.4759, -0.004273, 0.9786), (0.6019, -0.004273, 0.8753), (0.7053, -0.004273, 0.7493), (0.7821, -0.004273, 0.6055), (0.8294, -0.004273, 0.4496), (0.8454, -0.004273, 0.2874), (0.8294, -0.004273, 0.1252), (0.7821, -0.004273, -0.03079), (0.7053, -0.004273, -0.1745), (0.6019, -0.004273, -0.3005), (0.4759, -0.004273, -0.4039), (0.3321, -0.004273, -0.4807), (0.1762, -0.004273, -0.528), (0.1731, -0.03592, 1.103), (0.326, -0.06634, 1.055), (0.467, -0.09438, 0.9786), (0.5906, -0.119, 0.8753), (0.692, -0.1391, 0.7493), (0.7673, -0.1541, 0.6055), (0.8137, -0.1634, 0.4496), (0.8294, -0.1665, 0.2874), (0.8137, -0.1634, 0.1252), (0.7673, -0.1541, -0.03079), (0.692, -0.1391, -0.1745), (0.5906, -0.119, -0.3005), (0.467, -0.09438, -0.4039), (0.326, -0.06634, -0.4807), (0.1731, -0.03592, -0.528), (0.1638, -0.06634, 1.103), (0.3079, -0.126, 1.055), (0.4407, -0.181, 0.9786), (0.5571, -0.2292, 0.8753), (0.6526, -0.2688, 0.7493), (0.7236, -0.2982, 0.6055), (0.7673, -0.3163, 0.4496), (0.7821, -0.3224, 0.2874), (0.7673, -0.3163, 0.1252), (0.7236, -0.2982, -0.03079), (0.6526, -0.2688, -0.1745), (0.5571, -0.2292, -0.3005), (0.4407, -0.181, -0.4039), (0.3079, -0.126, -0.4807), (0.1638, -0.06634, -0.528), (0.1488, -0.09438, 1.103), (0.2785, -0.181, 1.055), (0.398, -0.2609, 0.9786), (0.5028, -0.3309, 0.8753), (0.5888, -0.3883, 0.7493), (0.6526, -0.431, 0.6055), (0.692, -0.4573, 0.4496), (0.7053, -0.4662, 0.2874), (0.692, -0.4573, 0.1252), (0.6526, -0.431, -0.03079), (0.5888, -0.3883, -0.1745), (0.5028, -0.3309, -0.3005), (0.398, -0.2609, -0.4039), (0.2785, -0.181, -0.4807), (0.1488, -0.09438, -0.528), (0.1287, -0.119, 1.103), (0.239, -0.2292, 1.055), (0.3406, -0.3309, 0.9786), (0.4297, -0.42, 0.8753), (0.5028, -0.4931, 0.7493), (0.5571, -0.5474, 0.6055), (0.5906, -0.5809, 0.4496), (0.6019, -0.5922, 0.2874), (0.5906, -0.5809, 0.1252), (0.5571, -0.5474, -0.03079), (0.5028, -0.4931, -0.1745), (0.4297, -0.42, -0.3005), (0.3406, -0.3309, -0.4039), (0.239, -0.2292, -0.4807), (0.1287, -0.119, -0.528), (0.1041, -0.1391, 1.103), (0.1907, -0.2688, 1.055), (0.2706, -0.3883, 0.9786), (0.3406, -0.4931, 0.8753), (0.398, -0.579, 0.7493), (0.4407, -0.6429, 0.6055), (0.467, -0.6823, 0.4496), (0.4759, -0.6956, 0.2874), (0.467, -0.6823, 0.1252), (0.4407, -0.6429, -0.03079), (0.398, -0.579, -0.1745), (0.3406, -0.4931, -0.3005), (0.2706, -0.3883, -0.4039), (0.1907, -0.2688, -0.4807), (0.1041, -0.1391, -0.528), (0.07605, -0.1541, 1.103), (0.1357, -0.2982, 1.055), (0.1907, -0.431, 0.9786), (0.239, -0.5474, 0.8753), (0.2785, -0.6429, 0.7493), (0.3079, -0.7139, 0.6055), (0.326, -0.7576, 0.4496), (0.3321, -0.7724, 0.2874), (0.326, -0.7576, 0.1252), (0.3079, -0.7139, -0.03079), (0.2785, -0.6429, -0.1745), (0.239, -0.5474, -0.3005), (0.1907, -0.431, -0.4039), (0.1357, -0.2982, -0.4807), (0.07605, -0.1541, -0.528), (0.04562, -0.1634, 1.103), (0.07605, -0.3163, 1.055), (0.1041, -0.4573, 0.9786), (0.1287, -0.5809, 0.8753), (0.1488, -0.6823, 0.7493), (0.1638, -0.7576, 0.6055), (0.1731, -0.804, 0.4496), (0.1762, -0.8197, 0.2874), (0.1731, -0.804, 0.1252), (0.1638, -0.7576, -0.03079), (0.1488, -0.6823, -0.1745), (0.1287, -0.5809, -0.3005), (0.1041, -0.4573, -0.4039), (0.07605, -0.3163, -0.4807), (0.04562, -0.1634, -0.528), (0.01398, -0.1665, 1.103), (0.01398, -0.3224, 1.055), (0.01398, -0.4662, 0.9786), (0.01398, -0.5922, 0.8753), (0.01398, -0.6956, 0.7493), (0.01398, -0.7724, 0.6055), (0.01398, -0.8197, 0.4496), (0.01398, -0.8357, 0.2874), (0.01398, -0.8197, 0.1252), (0.01398, -0.7724, -0.03079), (0.01398, -0.6956, -0.1745), (0.01398, -0.5922, -0.3005), (0.01398, -0.4662, -0.4039), (0.01398, -0.3224, -0.4807), (0.01398, -0.1665, -0.528), (-0.01766, -0.1634, 1.103), (-0.04809, -0.3163, 1.055), (-0.07613, -0.4573, 0.9786), (-0.1007, -0.5809, 0.8753), (-0.1209, -0.6823, 0.7493), (-0.1359, -0.7576, 0.6055), (-0.1451, -0.804, 0.4496), (-0.1482, -0.8197, 0.2874), (-0.1451, -0.804, 0.1252), (-0.1359, -0.7576, -0.03079), (-0.1209, -0.6823, -0.1745), (-0.1007, -0.5809, -0.3005), (-0.07613, -0.4573, -0.4039), (-0.04809, -0.3163, -0.4807), (-0.01766, -0.1634, -0.528), (0.01398, -0.004273, 1.119), (-0.04809, -0.1541, 1.103), (-0.1078, -0.2982, 1.055), (-0.1628, -0.431, 0.9786), (-0.211, -0.5474, 0.8753), (-0.2506, -0.6429, 0.7493), (-0.28, -0.7139, 0.6055), (-0.2981, -0.7576, 0.4496), (-0.3042, -0.7724, 0.2874), (-0.2981, -0.7576, 0.1252), (-0.28, -0.7139, -0.03079), (-0.2506, -0.6429, -0.1745), (-0.211, -0.5474, -0.3005), (-0.1628, -0.431, -0.4039), (-0.1078, -0.2982, -0.4807), (-0.04809, -0.1541, -0.528), (-0.07613, -0.1391, 1.103), (-0.1628, -0.2688, 1.055), (-0.2426, -0.3883, 0.9786), (-0.3126, -0.4931, 0.8753), (-0.3701, -0.579, 0.7493), (-0.4128, -0.6429, 0.6055), (-0.439, -0.6823, 0.4496), (-0.4479, -0.6956, 0.2874), (-0.439, -0.6823, 0.1252), (-0.4128, -0.6429, -0.03079), (-0.3701, -0.579, -0.1745), (-0.3126, -0.4931, -0.3005), (-0.2426, -0.3883, -0.4039), (-0.1628, -0.2688, -0.4807), (-0.07613, -0.1391, -0.528), (-0.1007, -0.119, 1.103), (-0.211, -0.2292, 1.055), (-0.3126, -0.3309, 0.9786), (-0.4017, -0.42, 0.8753), (-0.4748, -0.4931, 0.7493), (-0.5292, -0.5474, 0.6055), (-0.5626, -0.5809, 0.4496), (-0.5739, -0.5922, 0.2874), (-0.5626, -0.5809, 0.1252), (-0.5292, -0.5474, -0.03079), (-0.4748, -0.4931, -0.1745), (-0.4017, -0.42, -0.3005), (-0.3126, -0.3309, -0.4039), (-0.211, -0.2292, -0.4807), (-0.1007, -0.119, -0.528), (-0.1209, -0.09438, 1.103), (-0.2506, -0.181, 1.055), (-0.3701, -0.2609, 0.9786), (-0.4748, -0.3309, 0.8753), (-0.5608, -0.3883, 0.7493), (-0.6247, -0.431, 0.6055), (-0.664, -0.4573, 0.4496), (-0.6773, -0.4662, 0.2874), (-0.664, -0.4573, 0.1252), (-0.6247, -0.431, -0.03079), (-0.5608, -0.3883, -0.1745), (-0.4748, -0.3309, -0.3005), (-0.3701, -0.2609, -0.4039), (-0.2506, -0.181, -0.4807), (-0.1209, -0.09438, -0.528), (-0.1359, -0.06634, 1.103), (-0.28, -0.126, 1.055), (-0.4128, -0.181, 0.9786), (-0.5292, -0.2292, 0.8753), (-0.6247, -0.2688, 0.7493), (-0.6957, -0.2982, 0.6055), (-0.7394, -0.3163, 0.4496), (-0.7541, -0.3224, 0.2874), (-0.7394, -0.3163, 0.1252), (-0.6957, -0.2982, -0.03079), (-0.6247, -0.2688, -0.1745), (-0.5292, -0.2292, -0.3005), (-0.4128, -0.181, -0.4039), (-0.28, -0.126, -0.4807), (-0.1359, -0.06634, -0.528), (-0.1451, -0.03592, 1.103), (-0.2981, -0.06634, 1.055), (-0.439, -0.09438, 0.9786), (-0.5626, -0.119, 0.8753), (-0.664, -0.1391, 0.7493), (-0.7394, -0.1541, 0.6055), (-0.7858, -0.1634, 0.4496), (-0.8014, -0.1665, 0.2874), (-0.7858, -0.1634, 0.1252), (-0.7394, -0.1541, -0.03079), (-0.664, -0.1391, -0.1745), (-0.5626, -0.119, -0.3005), (-0.439, -0.09438, -0.4039), (-0.2981, -0.06634, -0.4807), (-0.1451, -0.03592, -0.528), (-0.1482, -0.004273, 1.103), (-0.3042, -0.004273, 1.055), (-0.4479, -0.004273, 0.9786), (-0.5739, -0.004273, 0.8753), (-0.6773, -0.004273, 0.7493), (-0.7541, -0.004273, 0.6055), (-0.8014, -0.004273, 0.4496), (-0.8174, -0.004273, 0.2874), (-0.8014, -0.004273, 0.1252), (-0.7541, -0.004273, -0.03079), (-0.6773, -0.004273, -0.1745), (-0.5739, -0.004273, -0.3005), (-0.4479, -0.004273, -0.4039), (-0.3042, -0.004273, -0.4807), (-0.1482, -0.004273, -0.528), (-0.1451, 0.02737, 1.103), (-0.2981, 0.0578, 1.055), (-0.439, 0.08584, 0.9786), (-0.5626, 0.1104, 0.8753), (-0.664, 0.1306, 0.7493), (-0.7394, 0.1456, -0.03079), (-0.664, 0.1306, -0.1745), (-0.5626, 0.1104, -0.3005), (-0.439, 0.08584, -0.4039), (-0.2981, 0.0578, -0.4807), (-0.1451, 0.02737, -0.528), (-0.1359, 0.0578, 1.103), (-0.28, 0.1175, 1.055), (-0.4128, 0.1725, 0.9786), (-0.5292, 0.2207, 0.8753), (-0.6247, 0.2603, 0.7493), (-0.6957, 0.2897, -0.03079), (-0.6247, 0.2603, -0.1745), (-0.5292, 0.2207, -0.3005), (-0.4128, 0.1725, -0.4039), (-0.28, 0.1175, -0.4807), (-0.1359, 0.0578, -0.528), (-0.1209, 0.08584, 1.103), (-0.2506, 0.1725, 1.055), (-0.3701, 0.2523, 0.9786), (-0.4748, 0.3223, 0.8753), (-0.5608, 0.3798, 0.7493), (-0.6247, 0.4225, -0.03079), (-0.5608, 0.3798, -0.1745), (-0.4748, 0.3223, -0.3005), (-0.3701, 0.2523, -0.4039), (-0.2506, 0.1725, -0.4807), (-0.1209, 0.08584, -0.528), (-0.1007, 0.1104, 1.103), (-0.211, 0.2207, 1.055), (-0.3126, 0.3223, 0.9786), (-0.4017, 0.4114, 0.8753), (-0.4748, 0.4845, 0.7493), (-0.5292, 0.5389, -0.03079), (-0.4748, 0.4845, -0.1745), (-0.4017, 0.4114, -0.3005), (-0.3126, 0.3223, -0.4039), (-0.211, 0.2207, -0.4807), (-0.1007, 0.1104, -0.528), (-0.07613, 0.1306, 1.103), (-0.1628, 0.2603, 1.055), (-0.2426, 0.3798, 0.9786), (-0.3126, 0.4845, 0.8753), (-0.3701, 0.5705, 0.7493), (-0.4128, 0.6344, -0.03079), (-0.3701, 0.5705, -0.1745), (-0.3126, 0.4845, -0.3005), (-0.2426, 0.3798, -0.4039), (-0.1628, 0.2603, -0.4807), (-0.07613, 0.1306, -0.528), (-0.04809, 0.1456, 1.103), (-0.1078, 0.2897, 1.055), (-0.1628, 0.4225, 0.9786), (-0.211, 0.5389, 0.8753), (-0.2506, 0.6344, 0.7493), (-0.28, 0.7054, -0.03079), (-0.2506, 0.6344, -0.1745), (-0.211, 0.5389, -0.3005), (-0.1628, 0.4225, -0.4039), (-0.1078, 0.2897, -0.4807), (-0.04809, 0.1456, -0.528), (-0.01766, 0.1548, 1.103), (-0.04809, 0.3078, 1.055), (-0.07613, 0.4487, 0.9786), (-0.1007, 0.5723, 0.8753), (-0.1209, 0.6737, 0.7493), (-0.1359, 0.7491, -0.03079), (-0.1209, 0.6737, -0.1745), (-0.1007, 0.5723, -0.3005), (-0.07613, 0.4487, -0.4039), (-0.04809, 0.3078, -0.4807), (-0.01766, 0.1548, -0.528), (0.01398, 0.1579, 1.103), (0.01398, 0.3139, 1.055), (0.01398, 0.4576, 0.9786), (0.01398, 0.5836, 0.8753), (0.01398, 0.687, 0.7493), (0.01398, 0.7638, -0.03079), (0.01398, 0.687, -0.1745), (0.01398, 0.5836, -0.3005), (0.01398, 0.4576, -0.4039), (0.01398, 0.3139, -0.4807), (0.01398, 0.1579, -0.528), (0.1313, 0.6313, 0.6986), (0.1443, 0.6969, 0.02022), (0.2441, 0.5971, 0.6986), (0.2696, 0.6589, 0.02022), (0.348, 0.5416, 0.6986), (0.3851, 0.5971, 0.02022), (0.4391, 0.4668, 0.6986), (0.4863, 0.5141, 0.02022), (0.5139, 0.3757, 0.6986), (0.5694, 0.4128, 0.02022), (0.5694, 0.2718, 0.6986), (0.6312, 0.2973, 0.02022), (0.6036, 0.159, 0.6986), (0.6692, 0.172, 0.02022), (0.6152, 0.0417, 0.6986), (0.682, 0.0417, 0.5736), (0.7232, 0.0417, 0.438), (0.737, 0.0417, 0.2969), (0.7232, 0.0417, 0.1559), (0.682, 0.0417, 0.02022), (-0.5872, 0.0417, 0.6986), (-0.654, 0.0417, 0.5736), (-0.6952, 0.0417, 0.438), (-0.7091, 0.0417, 0.2969), (-0.6952, 0.0417, 0.1559), (-0.654, 0.0417, 0.02022), (-0.5757, 0.159, 0.6986), (-0.6412, 0.172, 0.02022), (-0.5415, 0.2718, 0.6986), (-0.6032, 0.2973, 0.02022), (-0.4859, 0.3757, 0.6986), (-0.5415, 0.4128, 0.02022), (-0.4111, 0.4668, 0.6986), (-0.4584, 0.5141, 0.02022), (-0.32, 0.5416, 0.6986), (-0.3572, 0.5971, 0.02022), (-0.2161, 0.5971, 0.6986), (-0.2417, 0.6589, 0.02022), (-0.1033, 0.6313, 0.6986), (-0.1163, 0.6969, 0.02022), (0.01398, 0.6429, 0.6986), (0.01398, 0.7097, 0.02022), (0.1313, 0.6313, 0.6986), (0.1443, 0.6969, 0.02022), (0.2441, 0.5971, 0.6986), (0.2696, 0.6589, 0.02022), (0.348, 0.5416, 0.6986), (0.3851, 0.5971, 0.02022), (0.4391, 0.4668, 0.6986), (0.4863, 0.5141, 0.02022), (0.5139, 0.3757, 0.6986), (0.5694, 0.4128, 0.02022), (0.5694, 0.2718, 0.6986), (0.6312, 0.2973, 0.02022), (0.6036, 0.159, 0.6986), (0.6692, 0.172, 0.02022), (0.6152, 0.0417, 0.6986), (0.682, 0.0417, 0.5736), (0.7232, 0.0417, 0.438), (0.737, 0.0417, 0.2969), (0.7232, 0.0417, 0.1559), (0.682, 0.0417, 0.02022), (-0.5872, 0.0417, 0.6986), (-0.654, 0.0417, 0.5736), (-0.6952, 0.0417, 0.438), (-0.7091, 0.0417, 0.2969), (-0.6952, 0.0417, 0.1559), (-0.654, 0.0417, 0.02022), (-0.5757, 0.159, 0.6986), (-0.6412, 0.172, 0.02022), (-0.5415, 0.2718, 0.6986), (-0.6032, 0.2973, 0.02022), (-0.4859, 0.3757, 0.6986), (-0.5415, 0.4128, 0.02022), (-0.4111, 0.4668, 0.6986), (-0.4584, 0.5141, 0.02022), (-0.32, 0.5416, 0.6986), (-0.3572, 0.5971, 0.02022), (-0.2161, 0.5971, 0.6986), (-0.2417, 0.6589, 0.02022), (-0.1033, 0.6313, 0.6986), (-0.1163, 0.6969, 0.02022), (0.01398, 0.6429, 0.6986), (0.01398, 0.7097, 0.02022)], [(466, 464), (467, 465), (469, 467), (468, 466), (470, 468), (471, 469), (473, 471), (472, 470), (472, 474), (475, 473), (477, 475), (476, 474), (478, 479), (479, 480), (480, 481), (481, 482), (482, 483), (476, 478), (483, 477), (484, 485), (485, 486), (486, 487), (487, 488), (488, 489), (491, 489), (490, 484), (492, 490), (493, 491), (495, 493), (494, 492), (496, 494), (497, 495), (499, 497), (498, 496), (500, 498), (501, 499), (503, 501), (502, 500), (502, 504), (505, 503), (504, 464), (465, 505)], [(419, 418, 8, 9), (420, 419, 9, 10), (421, 420, 10, 11), (411, 228, 1), (0, 421, 11), (412, 411, 1, 2), (413, 412, 2, 3), (417, 416, 6, 7), (414, 413, 3, 4), (418, 417, 7, 8), (415, 414, 4, 5), (4, 3, 14, 15), (8, 7, 18, 19), (5, 4, 15, 16), (9, 8, 19, 20), (10, 9, 20, 21), (11, 10, 21, 22), (1, 228, 12), (0, 11, 22), (2, 1, 12, 13), (3, 2, 13, 14), (7, 6, 17, 18), (12, 228, 23), (0, 22, 33), (13, 12, 23, 24), (14, 13, 24, 25), (18, 17, 28, 29), (15, 14, 25, 26), (19, 18, 29, 30), (16, 15, 26, 27), (20, 19, 30, 31), (21, 20, 31, 32), (22, 21, 32, 33), (30, 29, 40, 41), (27, 26, 37, 38), (31, 30, 41, 42), (32, 31, 42, 43), (33, 32, 43, 44), (23, 228, 34), (0, 33, 44), (24, 23, 34, 35), (25, 24, 35, 36), (29, 28, 39, 40), (26, 25, 36, 37), (0, 44, 55), (35, 34, 45, 46), (36, 35, 46, 47), (40, 39, 50, 51), (37, 36, 47, 48), (41, 40, 51, 52), (38, 37, 48, 49), (42, 41, 52, 53), (43, 42, 53, 54), (44, 43, 54, 55), (34, 228, 45), (53, 52, 63, 64), (54, 53, 64, 65), (55, 54, 65, 66), (45, 228, 56), (0, 55, 66), (46, 45, 56, 57), (47, 46, 57, 58), (51, 50, 61, 62), (48, 47, 58, 59), (52, 51, 62, 63), (49, 48, 59, 60), (57, 56, 67, 68), (58, 57, 68, 69), (62, 61, 72, 73), (59, 58, 69, 70), (63, 62, 73, 74), (60, 59, 70, 71), (64, 63, 74, 75), (65, 64, 75, 76), (66, 65, 76, 77), (56, 228, 67), (0, 66, 77), (76, 75, 90, 91), (77, 76, 91, 92), (67, 228, 78), (0, 77, 92), (68, 67, 78, 79), (69, 68, 79, 80), (73, 72, 87, 88), (70, 69, 80, 81), (74, 73, 88, 89), (71, 70, 81, 82), (75, 74, 89, 90), (87, 86, 101, 102), (80, 79, 94, 95), (88, 87, 102, 103), (81, 80, 95, 96), (89, 88, 103, 104), (82, 81, 96, 97), (90, 89, 104, 105), (83, 82, 97, 98), (91, 90, 105, 106), (84, 83, 98, 99), (92, 91, 106, 107), (85, 84, 99, 100), (78, 228, 93), (0, 92, 107), (86, 85, 100, 101), (79, 78, 93, 94), (106, 105, 120, 121), (99, 98, 113, 114), (107, 106, 121, 122), (100, 99, 114, 115), (93, 228, 108), (0, 107, 122), (101, 100, 115, 116), (94, 93, 108, 109), (102, 101, 116, 117), (95, 94, 109, 110), (103, 102, 117, 118), (96, 95, 110, 111), (104, 103, 118, 119), (97, 96, 111, 112), (105, 104, 119, 120), (98, 97, 112, 113), (110, 109, 124, 125), (118, 117, 132, 133), (111, 110, 125, 126), (119, 118, 133, 134), (112, 111, 126, 127), (120, 119, 134, 135), (113, 112, 127, 128), (121, 120, 135, 136), (114, 113, 128, 129), (122, 121, 136, 137), (115, 114, 129, 130), (108, 228, 123), (0, 122, 137), (116, 115, 130, 131), (109, 108, 123, 124), (117, 116, 131, 132), (129, 128, 143, 144), (137, 136, 151, 152), (130, 129, 144, 145), (123, 228, 138), (0, 137, 152), (131, 130, 145, 146), (124, 123, 138, 139), (132, 131, 146, 147), (125, 124, 139, 140), (133, 132, 147, 148), (126, 125, 140, 141), (134, 133, 148, 149), (127, 126, 141, 142), (135, 134, 149, 150), (128, 127, 142, 143), (136, 135, 150, 151), (148, 147, 162, 163), (141, 140, 155, 156), (149, 148, 163, 164), (142, 141, 156, 157), (150, 149, 164, 165), (143, 142, 157, 158), (151, 150, 165, 166), (144, 143, 158, 159), (152, 151, 166, 167), (145, 144, 159, 160), (138, 228, 153), (0, 152, 167), (146, 145, 160, 161), (139, 138, 153, 154), (147, 146, 161, 162), (140, 139, 154, 155), (167, 166, 181, 182), (160, 159, 174, 175), (153, 228, 168), (0, 167, 182), (161, 160, 175, 176), (154, 153, 168, 169), (162, 161, 176, 177), (155, 154, 169, 170), (163, 162, 177, 178), (156, 155, 170, 171), (164, 163, 178, 179), (157, 156, 171, 172), (165, 164, 179, 180), (158, 157, 172, 173), (166, 165, 180, 181), (159, 158, 173, 174), (179, 178, 193, 194), (172, 171, 186, 187), (180, 179, 194, 195), (173, 172, 187, 188), (181, 180, 195, 196), (174, 173, 188, 189), (182, 181, 196, 197), (175, 174, 189, 190), (168, 228, 183), (0, 182, 197), (176, 175, 190, 191), (169, 168, 183, 184), (177, 176, 191, 192), (170, 169, 184, 185), (178, 177, 192, 193), (171, 170, 185, 186), (183, 228, 198), (0, 197, 212), (191, 190, 205, 206), (184, 183, 198, 199), (192, 191, 206, 207), (185, 184, 199, 200), (193, 192, 207, 208), (186, 185, 200, 201), (194, 193, 208, 209), (187, 186, 201, 202), (195, 194, 209, 210), (188, 187, 202, 203), (196, 195, 210, 211), (189, 188, 203, 204), (197, 196, 211, 212), (190, 189, 204, 205), (202, 201, 216, 217), (210, 209, 224, 225), (203, 202, 217, 218), (211, 210, 225, 226), (204, 203, 218, 219), (212, 211, 226, 227), (205, 204, 219, 220), (198, 228, 213), (0, 212, 227), (206, 205, 220, 221), (199, 198, 213, 214), (207, 206, 221, 222), (200, 199, 214, 215), (208, 207, 222, 223), (201, 200, 215, 216), (209, 208, 223, 224), (221, 220, 236, 237), (214, 213, 229, 230), (222, 221, 237, 238), (215, 214, 230, 231), (223, 222, 238, 239), (216, 215, 231, 232), (224, 223, 239, 240), (217, 216, 232, 233), (225, 224, 240, 241), (218, 217, 233, 234), (226, 225, 241, 242), (219, 218, 234, 235), (227, 226, 242, 243), (220, 219, 235, 236), (213, 228, 229), (0, 227, 243), (241, 240, 255, 256), (234, 233, 248, 249), (242, 241, 256, 257), (235, 234, 249, 250), (243, 242, 257, 258), (236, 235, 250, 251), (229, 228, 244), (0, 243, 258), (237, 236, 251, 252), (230, 229, 244, 245), (238, 237, 252, 253), (231, 230, 245, 246), (239, 238, 253, 254), (232, 231, 246, 247), (240, 239, 254, 255), (233, 232, 247, 248), (245, 244, 259, 260), (253, 252, 267, 268), (246, 245, 260, 261), (254, 253, 268, 269), (247, 246, 261, 262), (255, 254, 269, 270), (248, 247, 262, 263), (256, 255, 270, 271), (249, 248, 263, 264), (257, 256, 271, 272), (250, 249, 264, 265), (258, 257, 272, 273), (251, 250, 265, 266), (244, 228, 259), (0, 258, 273), (252, 251, 266, 267), (264, 263, 278, 279), (272, 271, 286, 287), (265, 264, 279, 280), (273, 272, 287, 288), (266, 265, 280, 281), (259, 228, 274), (0, 273, 288), (267, 266, 281, 282), (260, 259, 274, 275), (268, 267, 282, 283), (261, 260, 275, 276), (269, 268, 283, 284), (262, 261, 276, 277), (270, 269, 284, 285), (263, 262, 277, 278), (271, 270, 285, 286), (283, 282, 297, 298), (276, 275, 290, 291), (284, 283, 298, 299), (277, 276, 291, 292), (285, 284, 299, 300), (278, 277, 292, 293), (286, 285, 300, 301), (279, 278, 293, 294), (287, 286, 301, 302), (280, 279, 294, 295), (288, 287, 302, 303), (281, 280, 295, 296), (274, 228, 289), (0, 288, 303), (282, 281, 296, 297), (275, 274, 289, 290), (302, 301, 316, 317), (295, 294, 309, 310), (303, 302, 317, 318), (296, 295, 310, 311), (289, 228, 304), (0, 303, 318), (297, 296, 311, 312), (290, 289, 304, 305), (298, 297, 312, 313), (291, 290, 305, 306), (299, 298, 313, 314), (292, 291, 306, 307), (300, 299, 314, 315), (293, 292, 307, 308), (301, 300, 315, 316), (294, 293, 308, 309), (314, 313, 328, 329), (307, 306, 321, 322), (315, 314, 329, 330), (308, 307, 322, 323), (316, 315, 330, 331), (309, 308, 323, 324), (317, 316, 331, 332), (310, 309, 324, 325), (318, 317, 332, 333), (311, 310, 325, 326), (304, 228, 319), (0, 318, 333), (312, 311, 326, 327), (305, 304, 319, 320), (313, 312, 327, 328), (306, 305, 320, 321), (333, 332, 343, 344), (319, 228, 334), (0, 333, 344), (320, 319, 334, 335), (321, 320, 335, 336), (329, 328, 339, 340), (322, 321, 336, 337), (330, 329, 340, 341), (323, 322, 337, 338), (331, 330, 341, 342), (332, 331, 342, 343), (337, 336, 347, 348), (341, 340, 351, 352), (338, 337, 348, 349), (342, 341, 352, 353), (343, 342, 353, 354), (344, 343, 354, 355), (334, 228, 345), (0, 344, 355), (335, 334, 345, 346), (336, 335, 346, 347), (340, 339, 350, 351), (345, 228, 356), (0, 355, 366), (346, 345, 356, 357), (347, 346, 357, 358), (351, 350, 361, 362), (348, 347, 358, 359), (352, 351, 362, 363), (349, 348, 359, 360), (353, 352, 363, 364), (354, 353, 364, 365), (355, 354, 365, 366), (363, 362, 373, 374), (360, 359, 370, 371), (364, 363, 374, 375), (365, 364, 375, 376), (366, 365, 376, 377), (356, 228, 367), (0, 366, 377), (357, 356, 367, 368), (358, 357, 368, 369), (362, 361, 372, 373), (359, 358, 369, 370), (367, 228, 378), (0, 377, 388), (368, 367, 378, 379), (369, 368, 379, 380), (373, 372, 383, 384), (370, 369, 380, 381), (374, 373, 384, 385), (371, 370, 381, 382), (375, 374, 385, 386), (376, 375, 386, 387), (377, 376, 387, 388), (382, 381, 392, 393), (386, 385, 396, 397), (387, 386, 397, 398), (388, 387, 398, 399), (378, 228, 389), (0, 388, 399), (379, 378, 389, 390), (380, 379, 390, 391), (384, 383, 394, 395), (381, 380, 391, 392), (385, 384, 395, 396), (390, 389, 400, 401), (391, 390, 401, 402), (395, 394, 405, 406), (392, 391, 402, 403), (396, 395, 406, 407), (393, 392, 403, 404), (397, 396, 407, 408), (398, 397, 408, 409), (399, 398, 409, 410), (389, 228, 400), (0, 399, 410), (408, 407, 418, 419), (409, 408, 419, 420), (410, 409, 420, 421), (400, 228, 411), (0, 410, 421), (401, 400, 411, 412), (402, 401, 412, 413), (406, 405, 416, 417), (403, 402, 413, 414), (407, 406, 417, 418), (404, 403, 414, 415), (6, 416, 463, 423), (72, 61, 433, 435), (405, 394, 459, 461), (83, 84, 438, 437), (39, 28, 427, 429), (372, 361, 453, 455), (50, 39, 429, 431), (383, 372, 455, 457), (28, 17, 425, 427), (361, 350, 451, 453), (84, 85, 439, 438), (17, 6, 423, 425), (350, 339, 449, 451), (87, 72, 435, 441), (85, 86, 440, 439), (339, 328, 447, 449), (86, 87, 441, 440), (382, 393, 458, 456), (324, 323, 442, 443), (60, 71, 434, 432), (393, 404, 460, 458), (325, 324, 443, 444), (38, 49, 430, 428), (371, 382, 456, 454), (16, 27, 426, 424), (349, 360, 452, 450), (404, 415, 462, 460), (49, 60, 432, 430), (326, 325, 444, 445), (27, 38, 428, 426), (360, 371, 454, 452), (323, 338, 448, 442), (327, 326, 445, 446), (415, 5, 422, 462), (328, 327, 446, 447), (5, 16, 424, 422), (338, 349, 450, 448), (71, 82, 436, 434), (416, 405, 461, 463), (61, 50, 431, 433), (394, 383, 457, 459), (82, 83, 437, 436)])
me_sphere.polygons.foreach_set('use_smooth', [True] * 474)
me_sphere.use_remesh_preserve_volume = False
me_sphere.use_remesh_preserve_attributes = False
me_sphere.use_mirror_vertex_groups = False
me_sphere.update()
me_cylinder_001 = bpy.data.meshes.new('Cylinder.001')
me_cylinder_001.from_pydata([(-3.792e-08, 0.2032, -0.6836), (-3.645e-08, 0.3011, 0.6836), (0.1437, 0.1437, -0.6836), (0.2129, 0.2129, 0.6836), (0.2032, -4.744e-09, -0.6836), (0.3011, -8.826e-09, 0.6836), (0.1437, -0.1437, -0.6836), (0.2129, -0.2129, 0.6836), (-5.569e-08, -0.2032, -0.6836), (-6.277e-08, -0.3011, 0.6836), (-0.1437, -0.1437, -0.6836), (-0.2129, -0.2129, 0.6836), (-0.2032, 6.56e-09, -0.6836), (-0.3011, 7.927e-09, 0.6836), (-0.1437, 0.1437, -0.6836), (-0.2129, 0.2129, 0.6836), (-3.513e-08, 0.2385, -0.8239), (0.1686, 0.1686, -0.8239), (0.2385, -5.568e-09, -0.8239), (0.1686, -0.1686, -0.8239), (-5.598e-08, -0.2385, -0.8239), (-0.1686, -0.1686, -0.8239), (-0.2385, 7.7e-09, -0.8239), (-0.1686, 0.1686, -0.8239), (0.2635, 0.1437, -0.6836), (0.323, -4.744e-09, -0.6836), (0.2635, -0.1437, -0.6836), (0.2884, 0.1686, -0.8239), (0.3583, -5.568e-09, -0.8239), (0.2884, -0.1686, -0.8239), (-3.454e-08, 0.307, 0.0), (0.217, 0.217, 0.0), (0.307, -8.26e-09, 0.0), (0.217, -0.217, 0.0), (-6.138e-08, -0.307, 0.0), (-0.217, -0.217, 0.0), (-0.307, 8.818e-09, 0.0), (-0.217, 0.217, 0.0)], [], [(30, 1, 3, 31), (31, 3, 5, 32), (32, 5, 7, 33), (33, 7, 9, 34), (34, 9, 11, 35), (35, 11, 13, 36), (3, 1, 15, 13, 11, 9, 7, 5), (36, 13, 15, 37), (37, 15, 1, 30), (17, 2, 24, 27), (16, 17, 18, 19, 20, 21, 22, 23), (10, 12, 22, 21), (6, 8, 20, 19), (12, 14, 23, 22), (4, 6, 26, 25), (8, 10, 21, 20), (14, 0, 16, 23), (0, 2, 17, 16), (25, 26, 29, 28), (24, 25, 28, 27), (18, 17, 27, 28), (6, 19, 29, 26), (2, 4, 25, 24), (19, 18, 28, 29), (14, 37, 30, 0), (12, 36, 37, 14), (10, 35, 36, 12), (8, 34, 35, 10), (6, 33, 34, 8), (4, 32, 33, 6), (2, 31, 32, 4), (0, 30, 31, 2)])
me_cylinder_001.polygons.foreach_set('use_smooth', [True] * 32)
me_cylinder_001.use_remesh_preserve_volume = False
me_cylinder_001.use_remesh_preserve_attributes = False
me_cylinder_001.use_mirror_vertex_groups = False
me_cylinder_001.update()

# ---- objects
ob_point_001 = bpy.data.objects.new('Point.001', light_point_001)
ob_sphere_002 = bpy.data.objects.new('Sphere.002', me_sphere_002)
ob_sphere_001 = bpy.data.objects.new('Sphere.001', me_sphere_001)
ob_cylinder_002 = bpy.data.objects.new('Cylinder.002', me_cylinder_003)
ob_sphere = bpy.data.objects.new('Sphere', me_sphere)
ob_cylinder_001 = bpy.data.objects.new('Cylinder.001', me_cylinder_001)
ob_cylinder = bpy.data.objects.new('Cylinder', me_cylinder_001)
ob_point = bpy.data.objects.new('Point', light_point)
ob_sun = bpy.data.objects.new('Sun', light_sun)

# ---- transforms, parenting, visibility, modifiers, constraints
ob_point_001.location = (-1.068, -1.96, 0.9667)
ob_point_001.lineart.crease_threshold = 0.0
ob_sphere_002.location = (1.282, -0.008517, 1.654)
ob_sphere_002.lineart.crease_threshold = 0.0
ob_sphere_001.location = (1.27, -0.09847, 0.07188)
ob_sphere_001.lineart.crease_threshold = 0.0
ob_cylinder_002.location = (2.684, -0.06475, 0.1253)
ob_cylinder_002.rotation_euler = (0.0, -1.424, 0.0)
ob_cylinder_002.lineart.crease_threshold = 0.0
_m = ob_cylinder_002.modifiers.new('Mirror', 'MIRROR')
_m.mirror_object = ob_sphere_001
ob_sphere.location = (1.269, 0.09753, 1.392)
ob_sphere.lineart.crease_threshold = 0.0
ob_cylinder_001.location = (1.582, -0.0685, -1.877)
ob_cylinder_001.rotation_euler = (0.0, -0.0, -4.745)
ob_cylinder_001.lineart.crease_threshold = 0.0
ob_cylinder.location = (0.9484, -0.0763, -1.911)
ob_cylinder.rotation_euler = (0.0, -0.0, -4.745)
ob_cylinder.lineart.crease_threshold = 0.0
ob_point.location = (-1.049, 0.1288, 2.169)
ob_point.lineart.crease_threshold = 0.0
ob_sun.location = (4.288, 6.18, 0.1314)
ob_sun.rotation_euler = (1.52, 1.155, 2.688)
ob_sun.lineart.crease_threshold = 0.0

# ---- collection membership
col_collection_1.objects.link(ob_point_001)
col_collection_1.objects.link(ob_sphere_002)
col_collection_1.objects.link(ob_sphere_001)
col_collection_1.objects.link(ob_cylinder_002)
col_collection_1.objects.link(ob_sphere)
col_collection_1.objects.link(ob_cylinder_001)
col_collection_1.objects.link(ob_cylinder)
col_collection_1.objects.link(ob_point)
col_collection_1.objects.link(ob_sun)

# ---- scene / render settings (as saved in the file)
scene.frame_start = 1; scene.frame_end = 250; scene.frame_set(15)
scene.render.engine = 'CYCLES'
scene.render.resolution_percentage = 50
scene.render.dither_intensity = 0.0
scene.cycles.use_denoising = False
scene.cycles.samples = 128
scene.cycles.sampling_pattern = 'TABULATED_SOBOL'
scene.cycles.use_adaptive_sampling = False
scene.cycles.use_light_tree = False
scene.cycles.blur_glossy = 0.0
scene.cycles.sample_clamp_indirect = 0.0
scene.view_settings.view_transform = 'Standard'
bpy.context.view_layer.update()

# ---- added for rendering (the .blend has no active camera): camera
cam_auto = bpy.data.cameras.new('AutoCamera')
cam_auto.lens = 50.0
cam_auto.sensor_width = 36.0
cam_auto.clip_end = 1000.0
ob_auto_camera = bpy.data.objects.new('AutoCamera', cam_auto)
scene.collection.objects.link(ob_auto_camera)
ob_auto_camera.location = (8.85291, -9.02407, 5.94068)
ob_auto_camera.rotation_euler = (1.09748, -7.21219e-08, 0.694738)
scene.camera = ob_auto_camera
bpy.context.view_layer.update()
